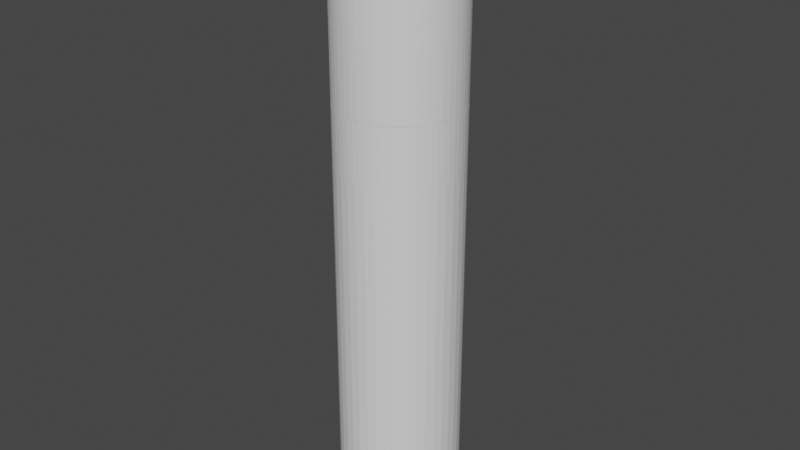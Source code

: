 # Source: cigar.blend  (saved by Blender 2.91.10; exported with 4.5.12 LTS)
import bpy
from mathutils import Matrix  # noqa: F401  (used for matrix-valued properties, if any)

bpy.ops.wm.read_factory_settings(use_empty=True)
scene = bpy.context.scene
scene.name = 'Scene'

# ---- collections
col_collection = bpy.data.collections.new('Collection'); scene.collection.children.link(col_collection)

# ---- world
world_world = bpy.data.worlds.new('World'); scene.world = world_world
world_world.use_nodes = True; world_world.node_tree.nodes.clear()
_N = world_world.node_tree.nodes; _L = world_world.node_tree.links
n0 = _N.new('ShaderNodeOutputWorld'); n0.name = 'World Output'; n0.location = (300, 300)
n1 = _N.new('ShaderNodeBackground'); n1.name = 'Background'; n1.location = (10, 300)
n1.inputs[0].default_value = (0.05088, 0.05088, 0.05088, 1.0)
_L.new(n1.outputs[0], n0.inputs[0])
n0.is_active_output = True
world_world.color = (0.05088, 0.05088, 0.05088)
world_world.use_sun_shadow = False
world_world.sun_shadow_jitter_overblur = 0.0

# ---- meshes
me_cigar_body = bpy.data.meshes.new('Cigar-Body')
me_cigar_body.from_pydata([(10.0, 1.477e-05, -46.46), (9.877, -1.564, -46.46), (-1.697e-05, 1.477e-05, -46.46), (8.91, 4.54, -46.46), (9.511, 3.09, -46.46), (9.877, 1.564, -46.46), (5.878, 8.09, -46.46), (7.071, 7.071, -46.46), (8.09, 5.878, -46.46), (1.564, 9.877, -46.46), (3.09, 9.511, -46.46), (4.54, 8.91, -46.46), (-3.09, 9.511, -46.46), (-1.564, 9.877, -46.46), (-1.697e-05, 10.0, -46.46), (-7.071, 7.071, -46.46), (-5.878, 8.09, -46.46), (-4.54, 8.91, -46.46), (-9.511, 3.09, -46.46), (-8.91, 4.54, -46.46), (-8.09, 5.878, -46.46), (-9.877, -1.564, -46.46), (-10.0, 1.477e-05, -46.46), (-9.877, 1.564, -46.46), (-8.09, -5.878, -46.46), (-8.91, -4.54, -46.46), (-9.511, -3.09, -46.46), (-4.54, -8.91, -46.46), (-5.878, -8.09, -46.46), (-7.071, -7.071, -46.46), (-1.697e-05, -10.0, -46.46), (-1.564, -9.877, -46.46), (-3.09, -9.511, -46.46), (4.54, -8.91, -46.46), (3.09, -9.511, -46.46), (1.564, -9.877, -46.46), (8.09, -5.878, -46.46), (7.071, -7.071, -46.46), (5.878, -8.09, -46.46), (9.511, -3.09, -46.46), (8.91, -4.54, -46.46), (10.0, 1.477e-05, 13.54), (9.877, 1.564, 13.54), (9.511, 3.09, 13.54), (8.91, 4.54, 13.54), (8.09, 5.878, 13.54), (7.071, 7.071, 13.54), (5.878, 8.09, 13.54), (4.54, 8.91, 13.54), (3.09, 9.511, 13.54), (1.564, 9.877, 13.54), (-1.697e-05, 10.0, 13.54), (-1.564, 9.877, 13.54), (-3.09, 9.511, 13.54), (-4.54, 8.91, 13.54), (-5.878, 8.09, 13.54), (-7.071, 7.071, 13.54), (-8.09, 5.878, 13.54), (-8.91, 4.54, 13.54), (-9.511, 3.09, 13.54), (-9.877, 1.564, 13.54), (-10.0, 1.477e-05, 13.54), (-9.877, -1.564, 13.54), (-9.511, -3.09, 13.54), (-8.91, -4.54, 13.54), (-8.09, -5.878, 13.54), (-7.071, -7.071, 13.54), (-5.878, -8.09, 13.54), (-4.54, -8.91, 13.54), (-3.09, -9.511, 13.54), (-1.564, -9.877, 13.54), (-1.697e-05, -10.0, 13.54), (1.564, -9.877, 13.54), (3.09, -9.511, 13.54), (4.54, -8.91, 13.54), (5.878, -8.09, 13.54), (7.071, -7.071, 13.54), (8.09, -5.878, 13.54), (8.91, -4.54, 13.54), (9.511, -3.09, 13.54), (9.877, -1.564, 13.54), (-1.697e-05, 1.477e-05, 13.54), (9.961, -0.8838, 43.54), (9.921, -1.253, 23.54), (10.0, 1.477e-05, 23.54), (9.681, -2.486, 43.54), (9.686, -2.487, 23.54), (9.844, -1.761, 43.54), (9.912, -1.252, 43.54), (9.65, -2.624, 43.54), (9.38, -3.466, 43.54), (9.298, -3.681, 23.54), (8.756, -4.814, 43.54), (8.763, -4.818, 23.54), (9.037, -4.282, 43.54), (9.291, -3.678, 43.54), (8.623, -5.064, 43.54), (8.142, -5.806, 43.54), (8.09, -5.878, 23.54), (8.087, -5.876, 43.54), (7.597, -6.503, 43.54), (7.29, -6.845, 23.54), (7.283, -6.839, 43.54), (6.992, -7.149, 43.54), (6.374, -7.705, 23.54), (6.373, -7.703, 43.54), (5.358, -8.443, 23.54), (6.333, -7.739, 43.54), (5.624, -8.268, 43.54), (4.255, -9.042, 43.54), (4.258, -9.048, 23.54), (4.872, -8.733, 43.54), (5.354, -8.436, 43.54), (4.081, -9.129, 43.54), (3.258, -9.454, 43.54), (3.09, -9.511, 23.54), (1.872, -9.814, 43.54), (1.874, -9.823, 23.54), (2.41, -9.705, 43.54), (3.088, -9.505, 43.54), (1.542, -9.88, 43.54), (0.6632, -9.978, 43.54), (0.6279, -9.98, 23.54), (0.6279, -9.979, 43.54), (-0.2212, -9.998, 43.54), (-0.6279, -9.98, 23.54), (-1.873, -9.819, 43.54), (-1.874, -9.823, 23.54), (-1.104, -9.939, 43.54), (-0.6273, -9.971, 43.54), (-1.978, -9.802, 43.54), (-2.837, -9.589, 43.54), (-3.09, -9.511, 23.54), (-4.255, -9.041, 43.54), (-4.258, -9.048, 23.54), (-3.673, -9.301, 43.54), (-3.088, -9.503, 43.54), (-4.481, -8.94, 43.54), (-5.253, -8.509, 43.54), (-5.358, -8.443, 23.54), (-5.356, -8.439, 43.54), (-5.985, -8.011, 43.54), (-6.374, -7.705, 23.54), (-6.368, -7.698, 43.54), (-6.669, -7.451, 43.54), (-7.29, -6.845, 23.54), (-7.289, -6.845, 43.54), (-8.09, -5.878, 23.54), (-7.302, -6.833, 43.54), (-7.877, -6.16, 43.54), (-8.758, -4.815, 43.54), (-8.763, -4.818, 23.54), (-8.391, -5.44, 43.54), (-8.083, -5.872, 43.54), (-8.839, -4.677, 43.54), (-9.218, -3.878, 43.54), (-9.298, -3.681, 23.54), (-9.677, -2.485, 43.54), (-9.686, -2.487, 23.54), (-9.524, -3.048, 43.54), (-9.291, -3.679, 43.54), (-9.756, -2.194, 43.54), (-9.912, -1.324, 43.54), (-9.921, -1.253, 23.54), (-9.918, -1.253, 43.54), (-9.99, -0.4423, 43.54), (-10.0, 1.477e-05, 23.54), (-9.99, 1.477e-05, 43.54), (-9.99, 0.4424, 43.54), (-9.921, 1.253, 23.54), (-9.918, 1.253, 43.54), (-9.686, 2.487, 23.54), (-9.912, 1.324, 43.54), (-9.756, 2.194, 43.54), (-9.291, 3.679, 43.54), (-9.298, 3.681, 23.54), (-9.524, 3.048, 43.54), (-9.677, 2.485, 43.54), (-9.218, 3.878, 43.54), (-8.839, 4.677, 43.54), (-8.763, 4.818, 23.54), (-8.083, 5.872, 43.54), (-8.09, 5.878, 23.54), (-8.391, 5.44, 43.54), (-8.758, 4.815, 43.54), (-7.877, 6.161, 43.54), (-7.302, 6.833, 43.54), (-7.29, 6.845, 23.54), (-7.289, 6.845, 43.54), (-6.669, 7.451, 43.54), (-6.374, 7.705, 23.54), (-5.356, 8.439, 43.54), (-5.358, 8.443, 23.54), (-5.985, 8.011, 43.54), (-6.368, 7.698, 43.54), (-5.253, 8.509, 43.54), (-4.481, 8.94, 43.54), (-4.258, 9.048, 23.54), (-3.088, 9.503, 43.54), (-3.09, 9.511, 23.54), (-3.673, 9.301, 43.54), (-4.255, 9.041, 43.54), (-2.837, 9.589, 43.54), (-1.978, 9.802, 43.54), (-1.874, 9.823, 23.54), (-1.873, 9.819, 43.54), (-1.104, 9.939, 43.54), (-0.6279, 9.98, 23.54), (-0.6273, 9.971, 43.54), (-0.2212, 9.998, 43.54), (0.6279, 9.98, 23.54), (0.6279, 9.979, 43.54), (1.874, 9.823, 23.54), (0.6632, 9.978, 43.54), (1.542, 9.88, 43.54), (3.088, 9.505, 43.54), (3.09, 9.511, 23.54), (2.41, 9.705, 43.54), (1.872, 9.814, 43.54), (3.258, 9.454, 43.54), (4.081, 9.129, 43.54), (4.258, 9.048, 23.54), (5.354, 8.436, 43.54), (5.358, 8.443, 23.54), (4.872, 8.733, 43.54), (4.255, 9.042, 43.54), (5.624, 8.268, 43.54), (6.333, 7.739, 43.54), (6.374, 7.705, 23.54), (6.373, 7.704, 43.54), (6.992, 7.149, 43.54), (7.29, 6.845, 23.54), (7.283, 6.839, 43.54), (7.597, 6.503, 43.54), (8.09, 5.878, 23.54), (8.087, 5.876, 43.54), (8.763, 4.818, 23.54), (8.142, 5.806, 43.54), (8.623, 5.064, 43.54), (9.291, 3.678, 43.54), (9.298, 3.681, 23.54), (9.037, 4.282, 43.54), (8.756, 4.814, 43.54), (9.38, 3.466, 43.54), (9.65, 2.624, 43.54), (9.686, 2.487, 23.54), (9.681, 2.486, 43.54), (9.844, 1.761, 43.54), (9.921, 1.253, 23.54), (9.912, 1.252, 43.54), (9.961, 0.8838, 43.54), (10.0, 1.477e-05, 43.54), (9.806, 1.754, 44.41), (9.613, 2.614, 44.41), (9.003, 4.266, 44.41), (8.59, 5.044, 44.41), (7.568, 6.478, 44.41), (6.966, 7.122, 44.41), (6.309, 7.709, 44.41), (4.853, 8.7, 44.41), (4.065, 9.095, 44.41), (2.4, 9.668, 44.41), (1.537, 9.843, 44.41), (-0.2204, 9.96, 44.41), (-1.1, 9.901, 44.41), (-1.971, 9.765, 44.41), (-3.659, 9.266, 44.41), (-4.464, 8.906, 44.41), (-5.962, 7.981, 44.41), (-6.644, 7.423, 44.41), (-7.274, 6.807, 44.41), (-8.359, 5.42, 44.41), (-8.805, 4.66, 44.41), (-9.488, 3.036, 44.41), (-9.719, 2.186, 44.41), (-9.952, 0.4407, 44.41), (-9.952, -0.4406, 44.41), (-9.874, -1.318, 44.41), (-9.488, -3.036, 44.41), (-9.182, -3.863, 44.41), (-8.359, -5.419, 44.41), (-7.847, -6.137, 44.41), (-6.644, -7.423, 44.41), (-5.962, -7.981, 44.41), (-5.233, -8.477, 44.41), (-3.659, -9.266, 44.41), (-2.826, -9.553, 44.41), (-1.1, -9.901, 44.41), (-0.2204, -9.959, 44.41), (0.6607, -9.94, 44.41), (2.4, -9.668, 44.41), (3.246, -9.418, 44.41), (4.853, -8.7, 44.41), (5.603, -8.237, 44.41), (6.966, -7.122, 44.41), (7.568, -6.478, 44.41), (8.111, -5.784, 44.41), (9.003, -4.265, 44.41), (9.344, -3.453, 44.41), (9.806, -1.754, 44.41), (9.923, -0.8804, 44.41), (0.7086, -1.585, 53.38), (0.3557, -0.7957, 53.5), (0.2839, -0.824, 53.5), (-1.697e-05, 1.477e-05, 53.54), (0.4246, -0.7611, 53.5), (0.8459, -1.516, 53.38), (1.261, -2.26, 53.19), (0.4902, -0.7206, 53.5), (0.9767, -1.436, 53.38), (1.456, -2.14, 53.19), (1.924, -2.828, 52.93), (0.552, -0.6745, 53.5), (1.1, -1.344, 53.38), (1.639, -2.003, 53.19), (2.166, -2.647, 52.93), (2.677, -3.271, 52.6), (0.6094, -0.623, 53.5), (1.214, -1.241, 53.38), (1.81, -1.85, 53.19), (2.392, -2.445, 52.93), (2.955, -3.021, 52.6), (3.496, -3.574, 52.2), (0.6621, -0.5668, 53.5), (1.319, -1.129, 53.38), (1.966, -1.683, 53.19), (2.598, -2.224, 52.93), (3.211, -2.748, 52.6), (3.798, -3.251, 52.2), (4.357, -3.73, 51.73), (0.7096, -0.506, 53.5), (1.414, -1.008, 53.38), (2.107, -1.503, 53.19), (2.785, -1.986, 52.93), (3.441, -2.454, 52.6), (4.071, -2.903, 52.2), (4.67, -3.33, 51.73), (5.233, -3.732, 51.2), (0.7515, -0.4413, 53.5), (1.497, -0.8793, 53.38), (2.232, -1.311, 53.19), (2.949, -1.732, 52.93), (3.644, -2.14, 52.6), (4.312, -2.532, 52.2), (4.946, -2.904, 51.73), (5.543, -3.255, 51.2), (6.097, -3.581, 50.61), (0.7876, -0.3732, 53.5), (1.569, -0.7435, 53.38), (2.339, -1.108, 53.19), (3.091, -1.464, 52.93), (3.819, -1.81, 52.6), (4.518, -2.141, 52.2), (5.183, -2.456, 51.73), (5.809, -2.752, 51.2), (6.39, -3.028, 50.61), (6.923, -3.28, 49.96), (0.8175, -0.3021, 53.5), (1.629, -0.6019, 53.38), (2.428, -0.8971, 53.19), (3.208, -1.186, 52.93), (3.964, -1.465, 52.6), (4.69, -1.733, 52.2), (5.38, -1.988, 51.73), (6.029, -2.228, 51.2), (6.633, -2.451, 50.61), (7.185, -2.655, 49.96), (7.684, -2.839, 49.27), (0.841, -0.2287, 53.5), (1.676, -0.4556, 53.38), (2.497, -0.6791, 53.19), (3.3, -0.8974, 52.93), (4.078, -1.109, 52.6), (4.825, -1.312, 52.2), (5.535, -1.505, 51.73), (6.203, -1.687, 51.2), (6.823, -1.855, 50.61), (7.392, -2.01, 49.96), (7.905, -2.149, 49.27), (8.357, -2.272, 48.54), (0.8579, -0.1534, 53.5), (1.709, -0.3057, 53.38), (2.548, -0.4557, 53.19), (3.367, -0.6022, 52.93), (4.16, -0.7441, 52.6), (4.922, -0.8803, 52.2), (5.646, -1.01, 51.73), (6.327, -1.132, 51.2), (6.961, -1.245, 50.61), (7.541, -1.349, 49.96), (8.064, -1.442, 49.27), (8.525, -1.525, 48.54), (8.921, -1.596, 47.76), (0.8681, -0.07701, 53.5), (1.73, -0.1535, 53.38), (2.578, -0.2287, 53.19), (3.407, -0.3023, 52.93), (4.21, -0.3735, 52.6), (4.98, -0.4419, 52.2), (5.713, -0.5069, 51.73), (6.403, -0.5681, 51.2), (7.043, -0.6249, 50.61), (7.63, -0.677, 49.96), (8.159, -0.724, 49.27), (8.626, -0.7654, 48.54), (9.028, -0.801, 47.76), (9.36, -0.8305, 46.96), (0.8715, 1.477e-05, 53.5), (1.736, 1.477e-05, 53.38), (2.588, 1.477e-05, 53.19), (3.42, 1.477e-05, 52.93), (4.226, 1.477e-05, 52.6), (5.0, 1.477e-05, 52.2), (5.736, 1.477e-05, 51.73), (6.428, 1.477e-05, 51.2), (7.071, 1.477e-05, 50.61), (7.66, 1.477e-05, 49.96), (8.192, 1.477e-05, 49.27), (8.66, 1.477e-05, 48.54), (9.063, 1.477e-05, 47.76), (9.397, 1.477e-05, 46.96), (9.659, 1.477e-05, 46.12), (9.962, 1.477e-05, 44.41), (9.81, -0.8704, 45.27), (9.848, 1.477e-05, 45.27), (9.621, -0.8537, 46.12), (9.694, -1.734, 45.27), (9.508, -1.701, 46.12), (9.25, -1.654, 46.96), (9.613, -2.614, 44.41), (9.503, -2.584, 45.27), (9.321, -2.534, 46.12), (9.068, -2.466, 46.96), (8.746, -2.378, 47.76), (9.237, -3.414, 45.27), (9.06, -3.348, 46.12), (8.814, -3.257, 46.96), (8.501, -3.142, 47.76), (8.123, -3.002, 48.54), (8.9, -4.217, 45.27), (8.729, -4.136, 46.12), (8.492, -4.024, 46.96), (8.19, -3.881, 47.76), (7.826, -3.708, 48.54), (7.403, -3.507, 49.27), (8.59, -5.044, 44.41), (8.492, -4.987, 45.27), (8.329, -4.891, 46.12), (8.103, -4.758, 46.96), (7.815, -4.589, 47.76), (7.468, -4.385, 48.54), (7.064, -4.148, 49.27), (6.606, -3.879, 49.96), (8.018, -5.718, 45.27), (7.864, -5.608, 46.12), (7.651, -5.456, 46.96), (7.379, -5.262, 47.76), (7.051, -5.028, 48.54), (6.669, -4.756, 49.27), (6.237, -4.448, 49.96), (5.757, -4.105, 50.61), (7.481, -6.404, 45.27), (7.338, -6.281, 46.12), (7.139, -6.111, 46.96), (6.885, -5.894, 47.76), (6.579, -5.632, 48.54), (6.223, -5.327, 49.27), (5.82, -4.981, 49.96), (5.372, -4.598, 50.61), (4.883, -4.18, 51.2), (6.886, -7.04, 45.27), (6.754, -6.905, 46.12), (6.571, -6.718, 46.96), (6.337, -6.479, 47.76), (6.056, -6.191, 48.54), (5.728, -5.856, 49.27), (5.356, -5.476, 49.96), (4.944, -5.055, 50.61), (4.495, -4.595, 51.2), (4.011, -4.1, 51.73), (6.309, -7.709, 44.41), (6.237, -7.621, 45.27), (6.117, -7.475, 46.12), (5.951, -7.272, 46.96), (5.74, -7.014, 47.76), (5.485, -6.702, 48.54), (5.188, -6.339, 49.27), (4.852, -5.928, 49.96), (4.478, -5.472, 50.61), (4.071, -4.974, 51.2), (3.633, -4.439, 51.73), (3.167, -3.869, 52.2), (5.539, -8.143, 45.27), (5.433, -7.987, 46.12), (5.285, -7.77, 46.96), (5.098, -7.494, 47.76), (4.871, -7.161, 48.54), (4.607, -6.773, 49.27), (4.309, -6.334, 49.96), (3.977, -5.847, 50.61), (3.615, -5.315, 51.2), (3.226, -4.742, 51.73), (2.812, -4.134, 52.2), (2.377, -3.494, 52.6), (4.798, -8.6, 45.27), (4.706, -8.435, 46.12), (4.578, -8.206, 46.96), (4.415, -7.915, 47.76), (4.219, -7.563, 48.54), (3.991, -7.154, 49.27), (3.732, -6.69, 49.96), (3.445, -6.175, 50.61), (3.131, -5.613, 51.2), (2.794, -5.009, 51.73), (2.436, -4.367, 52.2), (2.059, -3.691, 52.6), (1.666, -2.987, 52.93), (4.065, -9.095, 44.41), (4.019, -8.991, 45.27), (3.942, -8.818, 46.12), (3.835, -8.579, 46.96), (3.698, -8.274, 47.76), (3.534, -7.906, 48.54), (3.343, -7.478, 49.27), (3.126, -6.994, 49.96), (2.886, -6.455, 50.61), (2.623, -5.868, 51.2), (2.341, -5.236, 51.73), (2.04, -4.565, 52.2), (1.725, -3.858, 52.6), (1.396, -3.122, 52.93), (1.056, -2.363, 53.19), (3.208, -9.311, 45.27), (3.147, -9.132, 46.12), (3.062, -8.884, 46.96), (2.953, -8.569, 47.76), (2.821, -8.188, 48.54), (2.669, -7.745, 49.27), (2.496, -7.242, 49.96), (2.304, -6.685, 50.61), (2.094, -6.077, 51.2), (1.869, -5.423, 51.73), (1.629, -4.727, 52.2), (1.377, -3.996, 52.6), (1.114, -3.234, 52.93), (0.8432, -2.447, 53.19), (0.5657, -1.642, 53.38), (2.373, -9.558, 45.27), (2.328, -9.375, 46.12), (2.264, -9.12, 46.96), (2.184, -8.796, 47.76), (2.087, -8.405, 48.54), (1.974, -7.95, 49.27), (1.846, -7.435, 49.96), (1.704, -6.863, 50.61), (1.549, -6.238, 51.2), (1.382, -5.567, 51.73), (1.205, -4.853, 52.2), (1.018, -4.102, 52.6), (0.8241, -3.319, 52.93), (0.6237, -2.512, 53.19), (0.4184, -1.685, 53.38), (0.21, -0.8459, 53.5), (1.537, -9.843, 44.41), (1.519, -9.73, 45.27), (1.49, -9.544, 46.12), (1.449, -9.284, 46.96), (1.398, -8.955, 47.76), (1.336, -8.557, 48.54), (1.264, -8.093, 49.27), (1.182, -7.569, 49.96), (1.091, -6.986, 50.61), (0.9915, -6.351, 51.2), (0.8847, -5.667, 51.73), (0.7712, -4.94, 52.2), (0.6519, -4.176, 52.6), (0.5275, -3.379, 52.93), (0.3992, -2.557, 53.19), (0.2678, -1.716, 53.38), (0.1344, -0.8611, 53.5), (0.6531, -9.826, 45.27), (0.6406, -9.638, 46.12), (0.6232, -9.376, 46.96), (0.6011, -9.043, 47.76), (0.5744, -8.641, 48.54), (0.5433, -8.173, 49.27), (0.508, -7.644, 49.96), (0.469, -7.055, 50.61), (0.4263, -6.414, 51.2), (0.3804, -5.723, 51.73), (0.3316, -4.989, 52.2), (0.2803, -4.217, 52.6), (0.2268, -3.413, 52.93), (0.1716, -2.582, 53.19), (0.1152, -1.733, 53.38), (0.05779, -0.8696, 53.5), (-0.2179, -9.846, 45.27), (-0.2137, -9.657, 46.12), (-0.2079, -9.395, 46.96), (-0.2005, -9.061, 47.76), (-0.1916, -8.658, 48.54), (-0.1812, -8.189, 49.27), (-0.1695, -7.659, 49.96), (-0.1564, -7.069, 50.61), (-0.1422, -6.426, 51.2), (-0.1269, -5.734, 51.73), (-0.1106, -4.999, 52.2), (-0.09351, -4.225, 52.6), (-0.07568, -3.419, 52.93), (-0.05728, -2.588, 53.19), (-0.03843, -1.736, 53.38), (-0.0193, -0.8713, 53.5), (-1.087, -9.788, 45.27), (-1.066, -9.6, 46.12), (-1.037, -9.339, 46.96), (-1.001, -9.008, 47.76), (-0.9561, -8.607, 48.54), (-0.9043, -8.141, 49.27), (-0.8457, -7.614, 49.96), (-0.7806, -7.028, 50.61), (-0.7096, -6.389, 51.2), (-0.6332, -5.701, 51.73), (-0.552, -4.969, 52.2), (-0.4666, -4.2, 52.6), (-0.3776, -3.399, 52.93), (-0.2857, -2.572, 53.19), (-0.1917, -1.726, 53.38), (-0.09623, -0.8662, 53.5), (-1.971, -9.765, 44.41), (-1.948, -9.653, 45.27), (-1.911, -9.468, 46.12), (-1.859, -9.211, 46.96), (-1.793, -8.884, 47.76), (-1.713, -8.489, 48.54), (-1.62, -8.03, 49.27), (-1.515, -7.509, 49.96), (-1.399, -6.931, 50.61), (-1.271, -6.301, 51.2), (-1.135, -5.622, 51.73), (-0.989, -4.901, 52.2), (-0.836, -4.143, 52.6), (-0.6765, -3.353, 52.93), (-0.512, -2.537, 53.19), (-0.3435, -1.702, 53.38), (-0.1724, -0.8543, 53.5), (-2.794, -9.444, 45.27), (-2.74, -9.262, 46.12), (-2.666, -9.011, 46.96), (-2.571, -8.691, 47.76), (-2.457, -8.305, 48.54), (-2.324, -7.855, 49.27), (-2.173, -7.346, 49.96), (-2.006, -6.781, 50.61), (-1.823, -6.164, 51.2), (-1.627, -5.5, 51.73), (-1.418, -4.795, 52.2), (-1.199, -4.053, 52.6), (-0.9702, -3.28, 52.93), (-0.7342, -2.482, 53.19), (-0.4926, -1.665, 53.38), (-0.2472, -0.8357, 53.5), (-3.617, -9.16, 45.27), (-3.548, -8.984, 46.12), (-3.452, -8.74, 46.96), (-3.329, -8.43, 47.76), (-3.181, -8.055, 48.54), (-3.009, -7.619, 49.27), (-2.814, -7.125, 49.96), (-2.597, -6.577, 50.61), (-2.361, -5.979, 51.2), (-2.107, -5.335, 51.73), (-1.837, -4.65, 52.2), (-1.552, -3.931, 52.6), (-1.256, -3.181, 52.93), (-0.9507, -2.407, 53.19), (-0.6378, -1.615, 53.38), (-0.3201, -0.8106, 53.5), (-4.464, -8.906, 44.41), (-4.413, -8.804, 45.27), (-4.328, -8.635, 46.12), (-4.21, -8.401, 46.96), (-4.061, -8.102, 47.76), (-3.88, -7.742, 48.54), (-3.67, -7.323, 49.27), (-3.432, -6.848, 49.96), (-3.168, -6.322, 50.61), (-2.88, -5.747, 51.2), (-2.57, -5.128, 51.73), (-2.24, -4.47, 52.2), (-1.894, -3.778, 52.6), (-1.532, -3.058, 52.93), (-1.16, -2.314, 53.19), (-0.7781, -1.552, 53.38), (-0.3905, -0.7792, 53.5), (-5.173, -8.38, 45.27), (-5.074, -8.219, 46.12), (-4.936, -7.996, 46.96), (-4.761, -7.712, 47.76), (-4.549, -7.369, 48.54), (-4.303, -6.97, 49.27), (-4.024, -6.518, 49.96), (-3.715, -6.017, 50.61), (-3.377, -5.469, 51.2), (-3.013, -4.881, 51.73), (-2.627, -4.255, 52.2), (-2.22, -3.596, 52.6), (-1.797, -2.91, 52.93), (-1.36, -2.202, 53.19), (-0.9122, -1.478, 53.38), (-0.4579, -0.7416, 53.5), (-5.894, -7.89, 45.27), (-5.781, -7.738, 46.12), (-5.624, -7.528, 46.96), (-5.424, -7.261, 47.76), (-5.183, -6.938, 48.54), (-4.902, -6.563, 49.27), (-4.585, -6.137, 49.96), (-4.232, -5.665, 50.61), (-3.847, -5.15, 51.2), (-3.433, -4.595, 51.73), (-2.992, -4.006, 52.2), (-2.529, -3.386, 52.6), (-2.047, -2.74, 52.93), (-1.549, -2.074, 53.19), (-1.039, -1.391, 53.38), (-0.5216, -0.6982, 53.5), (-6.568, -7.338, 45.27), (-6.442, -7.197, 46.12), (-6.267, -7.002, 46.96), (-6.045, -6.753, 47.76), (-5.776, -6.453, 48.54), (-5.463, -6.104, 49.27), (-5.109, -5.708, 49.96), (-4.716, -5.269, 50.61), (-4.287, -4.789, 51.2), (-3.825, -4.274, 51.73), (-3.335, -3.726, 52.2), (-2.819, -3.149, 52.6), (-2.281, -2.548, 52.93), (-1.726, -1.928, 53.19), (-1.158, -1.294, 53.38), (-0.5813, -0.6494, 53.5), (-7.274, -6.807, 44.41), (-7.191, -6.729, 45.27), (-7.053, -6.6, 46.12), (-6.861, -6.42, 46.96), (-6.618, -6.192, 47.76), (-6.324, -5.917, 48.54), (-5.981, -5.597, 49.27), (-5.594, -5.234, 49.96), (-5.163, -4.831, 50.61), (-4.694, -4.392, 51.2), (-4.188, -3.919, 51.73), (-3.651, -3.416, 52.2), (-3.086, -2.888, 52.6), (-2.497, -2.337, 52.93), (-1.89, -1.768, 53.19), (-1.268, -1.186, 53.38), (-0.6364, -0.5955, 53.5), (-7.757, -6.067, 45.27), (-7.609, -5.951, 46.12), (-7.402, -5.789, 46.96), (-7.139, -5.583, 47.76), (-6.822, -5.335, 48.54), (-6.453, -5.046, 49.27), (-6.034, -4.719, 49.96), (-5.57, -4.356, 50.61), (-5.063, -3.96, 51.2), (-4.518, -3.533, 51.73), (-3.939, -3.08, 52.2), (-3.329, -2.604, 52.6), (-2.694, -2.107, 52.93), (-2.039, -1.594, 53.19), (-1.368, -1.07, 53.38), (-0.6866, -0.5369, 53.5), (-8.263, -5.358, 45.27), (-8.105, -5.255, 46.12), (-7.885, -5.112, 46.96), (-7.605, -4.93, 47.76), (-7.267, -4.711, 48.54), (-6.873, -4.456, 49.27), (-6.428, -4.167, 49.96), (-5.933, -3.847, 50.61), (-5.393, -3.497, 51.2), (-4.813, -3.12, 51.73), (-4.195, -2.72, 52.2), (-3.546, -2.299, 52.6), (-2.87, -1.861, 52.93), (-2.172, -1.408, 53.19), (-1.457, -0.9447, 53.38), (-0.7313, -0.4741, 53.5), (-8.805, -4.66, 44.41), (-8.704, -4.606, 45.27), (-8.538, -4.518, 46.12), (-8.306, -4.395, 46.96), (-8.011, -4.239, 47.76), (-7.655, -4.051, 48.54), (-7.24, -3.831, 49.27), (-6.771, -3.583, 49.96), (-6.25, -3.307, 50.61), (-5.681, -3.007, 51.2), (-5.07, -2.683, 51.73), (-4.419, -2.339, 52.2), (-3.735, -1.977, 52.6), (-3.023, -1.6, 52.93), (-2.288, -1.211, 53.19), (-1.535, -0.8122, 53.38), (-0.7704, -0.4076, 53.5), (-9.077, -3.819, 45.27), (-8.903, -3.746, 46.12), (-8.662, -3.644, 46.96), (-8.354, -3.515, 47.76), (-7.983, -3.358, 48.54), (-7.551, -3.177, 49.27), (-7.061, -2.971, 49.96), (-6.518, -2.742, 50.61), (-5.925, -2.493, 51.2), (-5.287, -2.224, 51.73), (-4.609, -1.939, 52.2), (-3.895, -1.639, 52.6), (-3.153, -1.326, 52.93), (-2.386, -1.004, 53.19), (-1.601, -0.6734, 53.38), (-0.8034, -0.338, 53.5), (-9.379, -3.002, 45.27), (-9.2, -2.944, 46.12), (-8.95, -2.864, 46.96), (-8.632, -2.762, 47.76), (-8.248, -2.64, 48.54), (-7.802, -2.497, 49.27), (-7.296, -2.335, 49.96), (-6.735, -2.155, 50.61), (-6.122, -1.959, 51.2), (-5.463, -1.748, 51.73), (-4.762, -1.524, 52.2), (-4.025, -1.288, 52.6), (-3.257, -1.042, 52.93), (-2.465, -0.7889, 53.19), (-1.654, -0.5293, 53.38), (-0.8301, -0.2656, 53.5), (-9.719, -2.186, 44.41), (-9.608, -2.161, 45.27), (-9.424, -2.12, 46.12), (-9.168, -2.062, 46.96), (-8.842, -1.989, 47.76), (-8.449, -1.9, 48.54), (-7.992, -1.798, 49.27), (-7.474, -1.681, 49.96), (-6.899, -1.552, 50.61), (-6.271, -1.411, 51.2), (-5.596, -1.259, 51.73), (-4.878, -1.097, 52.2), (-4.123, -0.9274, 52.6), (-3.337, -0.7505, 52.93), (-2.525, -0.5679, 53.19), (-1.694, -0.381, 53.38), (-0.8503, -0.1912, 53.5), (-9.761, -1.303, 45.27), (-9.574, -1.278, 46.12), (-9.314, -1.244, 46.96), (-8.983, -1.2, 47.76), (-8.584, -1.146, 48.54), (-8.119, -1.084, 49.27), (-7.593, -1.014, 49.96), (-7.009, -0.9359, 50.61), (-6.371, -0.8507, 51.2), (-5.685, -0.7591, 51.73), (-4.956, -0.6618, 52.2), (-4.189, -0.5593, 52.6), (-3.39, -0.4527, 52.93), (-2.565, -0.3425, 53.19), (-1.721, -0.2298, 53.38), (-0.8639, -0.1153, 53.5), (-9.838, -0.4356, 45.27), (-9.65, -0.4272, 46.12), (-9.388, -0.4156, 46.96), (-9.054, -0.4009, 47.76), (-8.652, -0.3831, 48.54), (-8.184, -0.3623, 49.27), (-7.653, -0.3388, 49.96), (-7.064, -0.3128, 50.61), (-6.422, -0.2843, 51.2), (-5.73, -0.2537, 51.73), (-4.995, -0.2212, 52.2), (-4.222, -0.1869, 52.6), (-3.417, -0.1513, 52.93), (-2.586, -0.1145, 53.19), (-1.735, -0.0768, 53.38), (-0.8707, -0.03854, 53.5), (-9.838, 0.4356, 45.27), (-9.65, 0.4273, 46.12), (-9.388, 0.4157, 46.96), (-9.054, 0.4009, 47.76), (-8.652, 0.3831, 48.54), (-8.184, 0.3623, 49.27), (-7.653, 0.3389, 49.96), (-7.064, 0.3128, 50.61), (-6.422, 0.2843, 51.2), (-5.73, 0.2537, 51.73), (-4.995, 0.2212, 52.2), (-4.222, 0.187, 52.6), (-3.417, 0.1513, 52.93), (-2.586, 0.1145, 53.19), (-1.735, 0.07683, 53.38), (-0.8707, 0.03856, 53.5), (-9.874, 1.319, 44.41), (-9.761, 1.303, 45.27), (-9.574, 1.278, 46.12), (-9.314, 1.244, 46.96), (-8.983, 1.2, 47.76), (-8.584, 1.146, 48.54), (-8.119, 1.084, 49.27), (-7.593, 1.014, 49.96), (-7.009, 0.9359, 50.61), (-6.371, 0.8508, 51.2), (-5.685, 0.7592, 51.73), (-4.956, 0.6618, 52.2), (-4.189, 0.5594, 52.6), (-3.39, 0.4527, 52.93), (-2.565, 0.3426, 53.19), (-1.721, 0.2298, 53.38), (-0.8639, 0.1154, 53.5), (-9.608, 2.161, 45.27), (-9.424, 2.12, 46.12), (-9.168, 2.062, 46.96), (-8.842, 1.989, 47.76), (-8.449, 1.9, 48.54), (-7.992, 1.798, 49.27), (-7.474, 1.681, 49.96), (-6.899, 1.552, 50.61), (-6.271, 1.411, 51.2), (-5.596, 1.259, 51.73), (-4.878, 1.097, 52.2), (-4.123, 0.9274, 52.6), (-3.337, 0.7505, 52.93), (-2.525, 0.568, 53.19), (-1.694, 0.3811, 53.38), (-0.8503, 0.1913, 53.5), (-9.379, 3.002, 45.27), (-9.2, 2.944, 46.12), (-8.95, 2.864, 46.96), (-8.632, 2.762, 47.76), (-8.248, 2.64, 48.54), (-7.802, 2.497, 49.27), (-7.296, 2.335, 49.96), (-6.735, 2.155, 50.61), (-6.122, 1.959, 51.2), (-5.463, 1.748, 51.73), (-4.762, 1.524, 52.2), (-4.025, 1.288, 52.6), (-3.257, 1.043, 52.93), (-2.465, 0.7889, 53.19), (-1.654, 0.5293, 53.38), (-0.8301, 0.2657, 53.5), (-9.182, 3.863, 44.41), (-9.077, 3.819, 45.27), (-8.903, 3.746, 46.12), (-8.662, 3.644, 46.96), (-8.354, 3.515, 47.76), (-7.983, 3.358, 48.54), (-7.551, 3.177, 49.27), (-7.061, 2.971, 49.96), (-6.518, 2.742, 50.61), (-5.925, 2.493, 51.2), (-5.287, 2.224, 51.73), (-4.609, 1.939, 52.2), (-3.895, 1.639, 52.6), (-3.153, 1.326, 52.93), (-2.386, 1.004, 53.19), (-1.601, 0.6734, 53.38), (-0.8034, 0.338, 53.5), (-8.704, 4.606, 45.27), (-8.538, 4.518, 46.12), (-8.306, 4.395, 46.96), (-8.011, 4.239, 47.76), (-7.655, 4.051, 48.54), (-7.24, 3.831, 49.27), (-6.771, 3.583, 49.96), (-6.25, 3.307, 50.61), (-5.681, 3.007, 51.2), (-5.07, 2.683, 51.73), (-4.419, 2.339, 52.2), (-3.735, 1.977, 52.6), (-3.023, 1.6, 52.93), (-2.288, 1.211, 53.19), (-1.535, 0.8122, 53.38), (-0.7704, 0.4077, 53.5), (-8.263, 5.358, 45.27), (-8.105, 5.255, 46.12), (-7.885, 5.112, 46.96), (-7.605, 4.931, 47.76), (-7.267, 4.711, 48.54), (-6.873, 4.456, 49.27), (-6.428, 4.167, 49.96), (-5.933, 3.847, 50.61), (-5.393, 3.497, 51.2), (-4.813, 3.12, 51.73), (-4.195, 2.72, 52.2), (-3.546, 2.299, 52.6), (-2.87, 1.861, 52.93), (-2.172, 1.408, 53.19), (-1.457, 0.9447, 53.38), (-0.7313, 0.4742, 53.5), (-7.847, 6.137, 44.41), (-7.757, 6.067, 45.27), (-7.609, 5.951, 46.12), (-7.402, 5.789, 46.96), (-7.139, 5.583, 47.76), (-6.822, 5.335, 48.54), (-6.453, 5.046, 49.27), (-6.034, 4.719, 49.96), (-5.57, 4.356, 50.61), (-5.063, 3.96, 51.2), (-4.518, 3.534, 51.73), (-3.939, 3.08, 52.2), (-3.329, 2.604, 52.6), (-2.694, 2.107, 52.93), (-2.039, 1.594, 53.19), (-1.368, 1.07, 53.38), (-0.6866, 0.5369, 53.5), (-7.191, 6.729, 45.27), (-7.053, 6.6, 46.12), (-6.861, 6.421, 46.96), (-6.618, 6.192, 47.76), (-6.324, 5.917, 48.54), (-5.981, 5.597, 49.27), (-5.594, 5.234, 49.96), (-5.163, 4.831, 50.61), (-4.694, 4.392, 51.2), (-4.188, 3.919, 51.73), (-3.651, 3.416, 52.2), (-3.086, 2.888, 52.6), (-2.497, 2.337, 52.93), (-1.89, 1.768, 53.19), (-1.268, 1.186, 53.38), (-0.6364, 0.5955, 53.5), (-6.568, 7.338, 45.27), (-6.442, 7.197, 46.12), (-6.267, 7.002, 46.96), (-6.045, 6.753, 47.76), (-5.776, 6.453, 48.54), (-5.463, 6.104, 49.27), (-5.109, 5.708, 49.96), (-4.716, 5.269, 50.61), (-4.287, 4.79, 51.2), (-3.825, 4.274, 51.73), (-3.335, 3.726, 52.2), (-2.819, 3.149, 52.6), (-2.281, 2.548, 52.93), (-1.726, 1.929, 53.19), (-1.158, 1.294, 53.38), (-0.5813, 0.6494, 53.5), (-5.894, 7.89, 45.27), (-5.781, 7.738, 46.12), (-5.624, 7.528, 46.96), (-5.424, 7.261, 47.76), (-5.183, 6.938, 48.54), (-4.902, 6.563, 49.27), (-4.585, 6.137, 49.96), (-4.232, 5.665, 50.61), (-3.847, 5.15, 51.2), (-3.433, 4.595, 51.73), (-2.992, 4.006, 52.2), (-2.529, 3.386, 52.6), (-2.047, 2.74, 52.93), (-1.549, 2.074, 53.19), (-1.039, 1.391, 53.38), (-0.5216, 0.6983, 53.5), (-5.233, 8.477, 44.41), (-5.173, 8.38, 45.27), (-5.074, 8.219, 46.12), (-4.936, 7.996, 46.96), (-4.761, 7.712, 47.76), (-4.549, 7.369, 48.54), (-4.303, 6.97, 49.27), (-4.024, 6.518, 49.96), (-3.715, 6.017, 50.61), (-3.377, 5.469, 51.2), (-3.013, 4.881, 51.73), (-2.627, 4.255, 52.2), (-2.22, 3.596, 52.6), (-1.797, 2.91, 52.93), (-1.36, 2.202, 53.19), (-0.9122, 1.478, 53.38), (-0.4579, 0.7416, 53.5), (-4.413, 8.804, 45.27), (-4.328, 8.635, 46.12), (-4.21, 8.401, 46.96), (-4.061, 8.102, 47.76), (-3.88, 7.742, 48.54), (-3.67, 7.323, 49.27), (-3.432, 6.848, 49.96), (-3.168, 6.322, 50.61), (-2.88, 5.747, 51.2), (-2.57, 5.128, 51.73), (-2.24, 4.47, 52.2), (-1.894, 3.778, 52.6), (-1.532, 3.058, 52.93), (-1.16, 2.314, 53.19), (-0.7781, 1.552, 53.38), (-0.3905, 0.7792, 53.5), (-3.617, 9.16, 45.27), (-3.548, 8.984, 46.12), (-3.452, 8.74, 46.96), (-3.329, 8.43, 47.76), (-3.181, 8.055, 48.54), (-3.009, 7.619, 49.27), (-2.814, 7.125, 49.96), (-2.597, 6.577, 50.61), (-2.361, 5.979, 51.2), (-2.107, 5.335, 51.73), (-1.837, 4.651, 52.2), (-1.552, 3.931, 52.6), (-1.256, 3.181, 52.93), (-0.9507, 2.407, 53.19), (-0.6378, 1.615, 53.38), (-0.3201, 0.8107, 53.5), (-2.826, 9.553, 44.41), (-2.794, 9.444, 45.27), (-2.74, 9.263, 46.12), (-2.666, 9.011, 46.96), (-2.571, 8.691, 47.76), (-2.457, 8.305, 48.54), (-2.324, 7.855, 49.27), (-2.173, 7.346, 49.96), (-2.006, 6.781, 50.61), (-1.823, 6.164, 51.2), (-1.627, 5.5, 51.73), (-1.418, 4.795, 52.2), (-1.199, 4.053, 52.6), (-0.9702, 3.28, 52.93), (-0.7342, 2.482, 53.19), (-0.4926, 1.665, 53.38), (-0.2472, 0.8358, 53.5), (-1.948, 9.654, 45.27), (-1.911, 9.468, 46.12), (-1.859, 9.211, 46.96), (-1.793, 8.884, 47.76), (-1.713, 8.489, 48.54), (-1.62, 8.03, 49.27), (-1.515, 7.509, 49.96), (-1.399, 6.931, 50.61), (-1.271, 6.301, 51.2), (-1.135, 5.622, 51.73), (-0.989, 4.901, 52.2), (-0.836, 4.143, 52.6), (-0.6765, 3.353, 52.93), (-0.512, 2.537, 53.19), (-0.3435, 1.702, 53.38), (-0.1724, 0.8544, 53.5), (-1.087, 9.788, 45.27), (-1.066, 9.6, 46.12), (-1.037, 9.34, 46.96), (-1.001, 9.008, 47.76), (-0.9561, 8.607, 48.54), (-0.9043, 8.141, 49.27), (-0.8457, 7.614, 49.96), (-0.7806, 7.028, 50.61), (-0.7096, 6.389, 51.2), (-0.6332, 5.701, 51.73), (-0.552, 4.969, 52.2), (-0.4666, 4.2, 52.6), (-0.3776, 3.399, 52.93), (-0.2857, 2.572, 53.19), (-0.1917, 1.726, 53.38), (-0.09623, 0.8662, 53.5), (-0.2179, 9.846, 45.27), (-0.2137, 9.657, 46.12), (-0.2079, 9.395, 46.96), (-0.2005, 9.061, 47.76), (-0.1916, 8.658, 48.54), (-0.1812, 8.19, 49.27), (-0.1695, 7.659, 49.96), (-0.1564, 7.069, 50.61), (-0.1422, 6.426, 51.2), (-0.1269, 5.734, 51.73), (-0.1106, 4.999, 52.2), (-0.09351, 4.225, 52.6), (-0.07568, 3.419, 52.93), (-0.05728, 2.588, 53.19), (-0.03843, 1.736, 53.38), (-0.0193, 0.8714, 53.5), (0.6607, 9.94, 44.41), (0.6531, 9.826, 45.27), (0.6406, 9.638, 46.12), (0.6232, 9.376, 46.96), (0.6011, 9.043, 47.76), (0.5744, 8.641, 48.54), (0.5433, 8.173, 49.27), (0.508, 7.644, 49.96), (0.469, 7.056, 50.61), (0.4263, 6.414, 51.2), (0.3804, 5.723, 51.73), (0.3316, 4.989, 52.2), (0.2803, 4.217, 52.6), (0.2268, 3.413, 52.93), (0.1716, 2.583, 53.19), (0.1152, 1.733, 53.38), (0.05779, 0.8696, 53.5), (1.519, 9.73, 45.27), (1.49, 9.544, 46.12), (1.449, 9.284, 46.96), (1.398, 8.955, 47.76), (1.336, 8.557, 48.54), (1.264, 8.093, 49.27), (1.182, 7.569, 49.96), (1.091, 6.986, 50.61), (0.9915, 6.351, 51.2), (0.8847, 5.667, 51.73), (0.7712, 4.94, 52.2), (0.6519, 4.176, 52.6), (0.5275, 3.379, 52.93), (0.3992, 2.557, 53.19), (0.2678, 1.716, 53.38), (0.1344, 0.8611, 53.5), (2.373, 9.558, 45.27), (2.328, 9.375, 46.12), (2.264, 9.12, 46.96), (2.184, 8.796, 47.76), (2.087, 8.405, 48.54), (1.974, 7.95, 49.27), (1.846, 7.435, 49.96), (1.704, 6.863, 50.61), (1.549, 6.238, 51.2), (1.382, 5.567, 51.73), (1.205, 4.853, 52.2), (1.018, 4.102, 52.6), (0.8241, 3.319, 52.93), (0.6237, 2.512, 53.19), (0.4184, 1.685, 53.38), (0.21, 0.8459, 53.5), (3.246, 9.418, 44.41), (3.208, 9.311, 45.27), (3.147, 9.132, 46.12), (3.062, 8.884, 46.96), (2.953, 8.569, 47.76), (2.821, 8.188, 48.54), (2.669, 7.745, 49.27), (2.496, 7.242, 49.96), (2.304, 6.685, 50.61), (2.094, 6.077, 51.2), (1.869, 5.423, 51.73), (1.629, 4.727, 52.2), (1.377, 3.996, 52.6), (1.114, 3.234, 52.93), (0.8432, 2.447, 53.19), (0.5657, 1.642, 53.38), (0.2839, 0.824, 53.5), (4.019, 8.991, 45.27), (3.942, 8.818, 46.12), (3.835, 8.579, 46.96), (3.698, 8.274, 47.76), (3.534, 7.906, 48.54), (3.343, 7.478, 49.27), (3.126, 6.994, 49.96), (2.886, 6.456, 50.61), (2.623, 5.868, 51.2), (2.341, 5.236, 51.73), (2.04, 4.565, 52.2), (1.725, 3.858, 52.6), (1.396, 3.122, 52.93), (1.056, 2.363, 53.19), (0.7086, 1.585, 53.38), (0.3557, 0.7957, 53.5), (4.798, 8.6, 45.27), (4.706, 8.436, 46.12), (4.578, 8.206, 46.96), (4.415, 7.915, 47.76), (4.219, 7.563, 48.54), (3.991, 7.154, 49.27), (3.732, 6.69, 49.96), (3.445, 6.175, 50.61), (3.131, 5.614, 51.2), (2.794, 5.009, 51.73), (2.436, 4.367, 52.2), (2.059, 3.691, 52.6), (1.666, 2.987, 52.93), (1.261, 2.26, 53.19), (0.8459, 1.516, 53.38), (0.4246, 0.7612, 53.5), (5.603, 8.237, 44.41), (5.539, 8.143, 45.27), (5.433, 7.987, 46.12), (5.285, 7.77, 46.96), (5.098, 7.494, 47.76), (4.871, 7.161, 48.54), (4.607, 6.773, 49.27), (4.309, 6.334, 49.96), (3.977, 5.847, 50.61), (3.615, 5.315, 51.2), (3.226, 4.743, 51.73), (2.812, 4.134, 52.2), (2.377, 3.494, 52.6), (1.924, 2.828, 52.93), (1.456, 2.14, 53.19), (0.9767, 1.436, 53.38), (0.4902, 0.7206, 53.5), (6.237, 7.621, 45.27), (6.117, 7.475, 46.12), (5.951, 7.272, 46.96), (5.74, 7.014, 47.76), (5.485, 6.702, 48.54), (5.188, 6.339, 49.27), (4.852, 5.928, 49.96), (4.478, 5.472, 50.61), (4.071, 4.974, 51.2), (3.633, 4.439, 51.73), (3.167, 3.869, 52.2), (2.677, 3.271, 52.6), (2.166, 2.647, 52.93), (1.639, 2.003, 53.19), (1.1, 1.344, 53.38), (0.552, 0.6745, 53.5), (6.886, 7.04, 45.27), (6.754, 6.905, 46.12), (6.571, 6.718, 46.96), (6.337, 6.479, 47.76), (6.056, 6.191, 48.54), (5.728, 5.856, 49.27), (5.356, 5.476, 49.96), (4.944, 5.055, 50.61), (4.495, 4.595, 51.2), (4.011, 4.1, 51.73), (3.496, 3.574, 52.2), (2.955, 3.021, 52.6), (2.392, 2.445, 52.93), (1.81, 1.85, 53.19), (1.214, 1.241, 53.38), (0.6094, 0.6231, 53.5), (7.481, 6.404, 45.27), (7.338, 6.281, 46.12), (7.139, 6.111, 46.96), (6.885, 5.894, 47.76), (6.579, 5.632, 48.54), (6.223, 5.327, 49.27), (5.82, 4.982, 49.96), (5.372, 4.598, 50.61), (4.883, 4.18, 51.2), (4.357, 3.73, 51.73), (3.798, 3.251, 52.2), (3.211, 2.748, 52.6), (2.598, 2.224, 52.93), (1.966, 1.683, 53.19), (1.319, 1.129, 53.38), (0.6621, 0.5668, 53.5), (8.111, 5.784, 44.41), (8.018, 5.718, 45.27), (7.864, 5.608, 46.12), (7.651, 5.456, 46.96), (7.379, 5.262, 47.76), (7.051, 5.028, 48.54), (6.669, 4.756, 49.27), (6.237, 4.448, 49.96), (5.757, 4.105, 50.61), (5.233, 3.732, 51.2), (4.67, 3.33, 51.73), (4.071, 2.903, 52.2), (3.441, 2.454, 52.6), (2.785, 1.986, 52.93), (2.107, 1.503, 53.19), (1.414, 1.008, 53.38), (0.7096, 0.506, 53.5), (8.492, 4.987, 45.27), (8.329, 4.891, 46.12), (8.103, 4.758, 46.96), (7.815, 4.589, 47.76), (7.468, 4.385, 48.54), (7.064, 4.148, 49.27), (6.606, 3.879, 49.96), (6.097, 3.581, 50.61), (5.543, 3.255, 51.2), (4.946, 2.904, 51.73), (4.312, 2.532, 52.2), (3.644, 2.14, 52.6), (2.949, 1.732, 52.93), (2.232, 1.311, 53.19), (1.497, 0.8793, 53.38), (0.7515, 0.4413, 53.5), (8.9, 4.217, 45.27), (8.729, 4.136, 46.12), (8.492, 4.024, 46.96), (8.19, 3.881, 47.76), (7.826, 3.708, 48.54), (7.403, 3.507, 49.27), (6.923, 3.28, 49.96), (6.39, 3.028, 50.61), (5.809, 2.752, 51.2), (5.183, 2.456, 51.73), (4.518, 2.141, 52.2), (3.819, 1.81, 52.6), (3.091, 1.464, 52.93), (2.339, 1.108, 53.19), (1.569, 0.7435, 53.38), (0.7876, 0.3732, 53.5), (9.344, 3.453, 44.41), (9.237, 3.414, 45.27), (9.06, 3.348, 46.12), (8.814, 3.257, 46.96), (8.501, 3.142, 47.76), (8.123, 3.002, 48.54), (7.684, 2.839, 49.27), (7.185, 2.655, 49.96), (6.633, 2.451, 50.61), (6.029, 2.228, 51.2), (5.38, 1.988, 51.73), (4.69, 1.733, 52.2), (3.964, 1.465, 52.6), (3.208, 1.186, 52.93), (2.428, 0.8972, 53.19), (1.629, 0.6019, 53.38), (0.8175, 0.3021, 53.5), (9.503, 2.584, 45.27), (9.321, 2.534, 46.12), (9.068, 2.466, 46.96), (8.746, 2.378, 47.76), (8.357, 2.272, 48.54), (7.905, 2.149, 49.27), (7.392, 2.01, 49.96), (6.823, 1.855, 50.61), (6.203, 1.687, 51.2), (5.535, 1.505, 51.73), (4.825, 1.312, 52.2), (4.078, 1.109, 52.6), (3.3, 0.8974, 52.93), (2.497, 0.6791, 53.19), (1.676, 0.4556, 53.38), (0.841, 0.2287, 53.5), (9.694, 1.734, 45.27), (9.508, 1.701, 46.12), (9.25, 1.655, 46.96), (8.921, 1.596, 47.76), (8.525, 1.525, 48.54), (8.064, 1.442, 49.27), (7.541, 1.349, 49.96), (6.961, 1.245, 50.61), (6.327, 1.132, 51.2), (5.646, 1.01, 51.73), (4.922, 0.8804, 52.2), (4.16, 0.7441, 52.6), (3.367, 0.6022, 52.93), (2.548, 0.4557, 53.19), (1.709, 0.3058, 53.38), (0.8579, 0.1535, 53.5), (9.923, 0.8804, 44.41), (9.81, 0.8704, 45.27), (9.621, 0.8537, 46.12), (9.36, 0.8305, 46.96), (9.028, 0.801, 47.76), (8.626, 0.7654, 48.54), (8.159, 0.724, 49.27), (7.63, 0.677, 49.96), (7.043, 0.625, 50.61), (6.403, 0.5681, 51.2), (5.713, 0.5069, 51.73), (4.98, 0.4419, 52.2), (4.21, 0.3735, 52.6), (3.407, 0.3023, 52.93), (2.578, 0.2288, 53.19), (1.73, 0.1535, 53.38), (0.8681, 0.07704, 53.5), (-1.697e-05, 1.477e-05, 23.54)], [], [(0, 1, 2), (3, 4, 2), (2, 4, 5), (2, 5, 0), (6, 7, 2), (2, 7, 8), (2, 8, 3), (9, 10, 2), (2, 10, 11), (2, 11, 6), (12, 13, 2), (2, 13, 14), (2, 14, 9), (15, 16, 2), (2, 16, 17), (2, 17, 12), (18, 19, 2), (2, 19, 20), (2, 20, 15), (21, 22, 2), (2, 22, 23), (2, 23, 18), (24, 25, 2), (2, 25, 26), (2, 26, 21), (27, 28, 2), (2, 28, 29), (2, 29, 24), (30, 31, 2), (2, 31, 32), (2, 32, 27), (33, 34, 2), (2, 34, 35), (2, 35, 30), (36, 37, 2), (2, 37, 38), (2, 38, 33), (1, 39, 2), (2, 39, 40), (2, 40, 36), (41, 5, 42), (42, 5, 4), (42, 4, 43), (43, 4, 3), (43, 3, 44), (44, 3, 8), (44, 8, 45), (45, 8, 7), (45, 7, 46), (46, 7, 6), (46, 6, 47), (47, 6, 11), (47, 11, 48), (48, 11, 10), (48, 10, 49), (49, 10, 9), (49, 9, 50), (50, 9, 14), (50, 14, 51), (51, 14, 13), (51, 13, 52), (52, 13, 12), (52, 12, 53), (53, 12, 17), (53, 17, 54), (54, 17, 16), (54, 16, 55), (55, 16, 15), (55, 15, 56), (56, 15, 20), (56, 20, 57), (57, 20, 19), (57, 19, 58), (58, 19, 18), (58, 18, 59), (59, 18, 23), (59, 23, 60), (60, 23, 22), (60, 22, 61), (61, 22, 21), (61, 21, 62), (62, 21, 26), (62, 26, 63), (63, 26, 25), (63, 25, 64), (64, 25, 24), (64, 24, 65), (65, 24, 29), (65, 29, 66), (66, 29, 28), (66, 28, 67), (67, 28, 27), (67, 27, 68), (68, 27, 32), (68, 32, 69), (69, 32, 31), (69, 31, 70), (70, 31, 30), (70, 30, 71), (71, 30, 35), (71, 35, 72), (72, 35, 34), (72, 34, 73), (73, 34, 33), (73, 33, 74), (74, 33, 38), (74, 38, 75), (75, 38, 37), (75, 37, 76), (76, 37, 36), (76, 36, 77), (77, 36, 40), (77, 40, 78), (78, 40, 39), (78, 39, 79), (79, 39, 1), (79, 1, 80), (80, 1, 0), (80, 0, 41), (41, 0, 5), (61, 62, 81), (58, 59, 81), (81, 59, 60), (81, 60, 61), (55, 56, 81), (81, 56, 57), (81, 57, 58), (52, 53, 81), (81, 53, 54), (81, 54, 55), (49, 50, 81), (81, 50, 51), (81, 51, 52), (46, 47, 81), (81, 47, 48), (81, 48, 49), (43, 44, 81), (81, 44, 45), (81, 45, 46), (80, 41, 81), (81, 41, 42), (81, 42, 43), (77, 78, 81), (81, 78, 79), (81, 79, 80), (74, 75, 81), (81, 75, 76), (81, 76, 77), (71, 72, 81), (81, 72, 73), (81, 73, 74), (68, 69, 81), (81, 69, 70), (81, 70, 71), (65, 66, 81), (81, 66, 67), (81, 67, 68), (62, 63, 81), (81, 63, 64), (81, 64, 65), (82, 83, 84), (85, 86, 87), (87, 86, 83), (87, 83, 88), (88, 83, 82), (85, 89, 86), (86, 89, 90), (86, 90, 91), (92, 93, 94), (94, 93, 91), (94, 91, 95), (95, 91, 90), (92, 96, 93), (93, 96, 97), (93, 97, 98), (97, 99, 98), (98, 99, 100), (98, 100, 101), (100, 102, 101), (101, 102, 103), (101, 103, 104), (104, 103, 105), (104, 105, 106), (106, 105, 107), (106, 107, 108), (109, 110, 111), (111, 110, 106), (111, 106, 112), (112, 106, 108), (109, 113, 110), (110, 113, 114), (110, 114, 115), (116, 117, 118), (118, 117, 115), (118, 115, 119), (119, 115, 114), (116, 120, 117), (117, 120, 121), (117, 121, 122), (121, 123, 122), (122, 123, 124), (122, 124, 125), (126, 127, 128), (128, 127, 125), (128, 125, 129), (129, 125, 124), (126, 130, 127), (127, 130, 131), (127, 131, 132), (133, 134, 135), (135, 134, 132), (135, 132, 136), (136, 132, 131), (133, 137, 134), (134, 137, 138), (134, 138, 139), (138, 140, 139), (139, 140, 141), (139, 141, 142), (141, 143, 142), (142, 143, 144), (142, 144, 145), (145, 144, 146), (145, 146, 147), (147, 146, 148), (147, 148, 149), (150, 151, 152), (152, 151, 147), (152, 147, 153), (153, 147, 149), (150, 154, 151), (151, 154, 155), (151, 155, 156), (157, 158, 159), (159, 158, 156), (159, 156, 160), (160, 156, 155), (157, 161, 158), (158, 161, 162), (158, 162, 163), (162, 164, 163), (163, 164, 165), (163, 165, 166), (165, 167, 166), (166, 167, 168), (166, 168, 169), (169, 168, 170), (169, 170, 171), (171, 170, 172), (171, 172, 173), (174, 175, 176), (176, 175, 171), (176, 171, 177), (177, 171, 173), (174, 178, 175), (175, 178, 179), (175, 179, 180), (181, 182, 183), (183, 182, 180), (183, 180, 184), (184, 180, 179), (181, 185, 182), (182, 185, 186), (182, 186, 187), (186, 188, 187), (187, 188, 189), (187, 189, 190), (191, 192, 193), (193, 192, 190), (193, 190, 194), (194, 190, 189), (191, 195, 192), (192, 195, 196), (192, 196, 197), (198, 199, 200), (200, 199, 197), (200, 197, 201), (201, 197, 196), (198, 202, 199), (199, 202, 203), (199, 203, 204), (203, 205, 204), (204, 205, 206), (204, 206, 207), (206, 208, 207), (207, 208, 209), (207, 209, 210), (210, 209, 211), (210, 211, 212), (212, 211, 213), (212, 213, 214), (215, 216, 217), (217, 216, 212), (217, 212, 218), (218, 212, 214), (215, 219, 216), (216, 219, 220), (216, 220, 221), (222, 223, 224), (224, 223, 221), (224, 221, 225), (225, 221, 220), (222, 226, 223), (223, 226, 227), (223, 227, 228), (227, 229, 228), (228, 229, 230), (228, 230, 231), (230, 232, 231), (231, 232, 233), (231, 233, 234), (234, 233, 235), (234, 235, 236), (236, 235, 237), (236, 237, 238), (239, 240, 241), (241, 240, 236), (241, 236, 242), (242, 236, 238), (239, 243, 240), (240, 243, 244), (240, 244, 245), (244, 246, 245), (245, 246, 247), (245, 247, 248), (247, 249, 248), (248, 249, 250), (248, 250, 84), (84, 250, 251), (84, 251, 82), (249, 247, 252), (246, 244, 253), (239, 241, 254), (242, 238, 255), (235, 233, 256), (232, 230, 257), (229, 227, 258), (222, 224, 259), (225, 220, 260), (215, 217, 261), (218, 214, 262), (211, 209, 263), (208, 206, 264), (205, 203, 265), (198, 200, 266), (201, 196, 267), (191, 193, 268), (194, 189, 269), (188, 186, 270), (181, 183, 271), (184, 179, 272), (174, 176, 273), (177, 173, 274), (170, 168, 275), (167, 165, 276), (164, 162, 277), (157, 159, 278), (160, 155, 279), (150, 152, 280), (153, 149, 281), (146, 144, 282), (143, 141, 283), (140, 138, 284), (133, 135, 285), (136, 131, 286), (126, 128, 287), (129, 124, 288), (123, 121, 289), (116, 118, 290), (119, 114, 291), (109, 111, 292), (112, 108, 293), (105, 103, 294), (102, 100, 295), (99, 97, 296), (92, 94, 297), (95, 90, 298), (85, 87, 299), (88, 82, 300), (301, 302, 303), (303, 302, 304), (305, 304, 302), (305, 302, 306), (306, 302, 301), (306, 301, 307), (308, 304, 305), (308, 305, 309), (309, 305, 306), (309, 306, 310), (310, 306, 307), (310, 307, 311), (312, 304, 308), (312, 308, 313), (313, 308, 309), (313, 309, 314), (314, 309, 310), (314, 310, 315), (315, 310, 311), (315, 311, 316), (317, 304, 312), (317, 312, 318), (318, 312, 313), (318, 313, 319), (319, 313, 314), (319, 314, 320), (320, 314, 315), (320, 315, 321), (321, 315, 316), (321, 316, 322), (323, 304, 317), (323, 317, 324), (324, 317, 318), (324, 318, 325), (325, 318, 319), (325, 319, 326), (326, 319, 320), (326, 320, 327), (327, 320, 321), (327, 321, 328), (328, 321, 322), (328, 322, 329), (330, 304, 323), (330, 323, 331), (331, 323, 324), (331, 324, 332), (332, 324, 325), (332, 325, 333), (333, 325, 326), (333, 326, 334), (334, 326, 327), (334, 327, 335), (335, 327, 328), (335, 328, 336), (336, 328, 329), (336, 329, 337), (338, 304, 330), (338, 330, 339), (339, 330, 331), (339, 331, 340), (340, 331, 332), (340, 332, 341), (341, 332, 333), (341, 333, 342), (342, 333, 334), (342, 334, 343), (343, 334, 335), (343, 335, 344), (344, 335, 336), (344, 336, 345), (345, 336, 337), (345, 337, 346), (347, 304, 338), (347, 338, 348), (348, 338, 339), (348, 339, 349), (349, 339, 340), (349, 340, 350), (350, 340, 341), (350, 341, 351), (351, 341, 342), (351, 342, 352), (352, 342, 343), (352, 343, 353), (353, 343, 344), (353, 344, 354), (354, 344, 345), (354, 345, 355), (355, 345, 346), (355, 346, 356), (357, 304, 347), (357, 347, 358), (358, 347, 348), (358, 348, 359), (359, 348, 349), (359, 349, 360), (360, 349, 350), (360, 350, 361), (361, 350, 351), (361, 351, 362), (362, 351, 352), (362, 352, 363), (363, 352, 353), (363, 353, 364), (364, 353, 354), (364, 354, 365), (365, 354, 355), (365, 355, 366), (366, 355, 356), (366, 356, 367), (368, 304, 357), (368, 357, 369), (369, 357, 358), (369, 358, 370), (370, 358, 359), (370, 359, 371), (371, 359, 360), (371, 360, 372), (372, 360, 361), (372, 361, 373), (373, 361, 362), (373, 362, 374), (374, 362, 363), (374, 363, 375), (375, 363, 364), (375, 364, 376), (376, 364, 365), (376, 365, 377), (377, 365, 366), (377, 366, 378), (378, 366, 367), (378, 367, 379), (380, 304, 368), (380, 368, 381), (381, 368, 369), (381, 369, 382), (382, 369, 370), (382, 370, 383), (383, 370, 371), (383, 371, 384), (384, 371, 372), (384, 372, 385), (385, 372, 373), (385, 373, 386), (386, 373, 374), (386, 374, 387), (387, 374, 375), (387, 375, 388), (388, 375, 376), (388, 376, 389), (389, 376, 377), (389, 377, 390), (390, 377, 378), (390, 378, 391), (391, 378, 379), (391, 379, 392), (393, 304, 380), (393, 380, 394), (394, 380, 381), (394, 381, 395), (395, 381, 382), (395, 382, 396), (396, 382, 383), (396, 383, 397), (397, 383, 384), (397, 384, 398), (398, 384, 385), (398, 385, 399), (399, 385, 386), (399, 386, 400), (400, 386, 387), (400, 387, 401), (401, 387, 388), (401, 388, 402), (402, 388, 389), (402, 389, 403), (403, 389, 390), (403, 390, 404), (404, 390, 391), (404, 391, 405), (405, 391, 392), (405, 392, 406), (407, 304, 393), (407, 393, 408), (408, 393, 394), (408, 394, 409), (409, 394, 395), (409, 395, 410), (410, 395, 396), (410, 396, 411), (411, 396, 397), (411, 397, 412), (412, 397, 398), (412, 398, 413), (413, 398, 399), (413, 399, 414), (414, 399, 400), (414, 400, 415), (415, 400, 401), (415, 401, 416), (416, 401, 402), (416, 402, 417), (417, 402, 403), (417, 403, 418), (418, 403, 404), (418, 404, 419), (419, 404, 405), (419, 405, 420), (420, 405, 406), (420, 406, 421), (82, 251, 300), (300, 251, 422), (300, 422, 423), (423, 422, 424), (423, 424, 425), (87, 88, 299), (299, 88, 300), (299, 300, 426), (426, 300, 423), (426, 423, 427), (427, 423, 425), (427, 425, 428), (89, 85, 429), (429, 85, 299), (429, 299, 430), (430, 299, 426), (430, 426, 431), (431, 426, 427), (431, 427, 432), (432, 427, 428), (432, 428, 433), (90, 89, 298), (298, 89, 429), (298, 429, 434), (434, 429, 430), (434, 430, 435), (435, 430, 431), (435, 431, 436), (436, 431, 432), (436, 432, 437), (437, 432, 433), (437, 433, 438), (94, 95, 297), (297, 95, 298), (297, 298, 439), (439, 298, 434), (439, 434, 440), (440, 434, 435), (440, 435, 441), (441, 435, 436), (441, 436, 442), (442, 436, 437), (442, 437, 443), (443, 437, 438), (443, 438, 444), (96, 92, 445), (445, 92, 297), (445, 297, 446), (446, 297, 439), (446, 439, 447), (447, 439, 440), (447, 440, 448), (448, 440, 441), (448, 441, 449), (449, 441, 442), (449, 442, 450), (450, 442, 443), (450, 443, 451), (451, 443, 444), (451, 444, 452), (97, 96, 296), (296, 96, 445), (296, 445, 453), (453, 445, 446), (453, 446, 454), (454, 446, 447), (454, 447, 455), (455, 447, 448), (455, 448, 456), (456, 448, 449), (456, 449, 457), (457, 449, 450), (457, 450, 458), (458, 450, 451), (458, 451, 459), (459, 451, 452), (459, 452, 460), (100, 99, 295), (295, 99, 296), (295, 296, 461), (461, 296, 453), (461, 453, 462), (462, 453, 454), (462, 454, 463), (463, 454, 455), (463, 455, 464), (464, 455, 456), (464, 456, 465), (465, 456, 457), (465, 457, 466), (466, 457, 458), (466, 458, 467), (467, 458, 459), (467, 459, 468), (468, 459, 460), (468, 460, 469), (103, 102, 294), (294, 102, 295), (294, 295, 470), (470, 295, 461), (470, 461, 471), (471, 461, 462), (471, 462, 472), (472, 462, 463), (472, 463, 473), (473, 463, 464), (473, 464, 474), (474, 464, 465), (474, 465, 475), (475, 465, 466), (475, 466, 476), (476, 466, 467), (476, 467, 477), (477, 467, 468), (477, 468, 478), (478, 468, 469), (478, 469, 479), (107, 105, 480), (480, 105, 294), (480, 294, 481), (481, 294, 470), (481, 470, 482), (482, 470, 471), (482, 471, 483), (483, 471, 472), (483, 472, 484), (484, 472, 473), (484, 473, 485), (485, 473, 474), (485, 474, 486), (486, 474, 475), (486, 475, 487), (487, 475, 476), (487, 476, 488), (488, 476, 477), (488, 477, 489), (489, 477, 478), (489, 478, 490), (490, 478, 479), (490, 479, 491), (108, 107, 293), (293, 107, 480), (293, 480, 492), (492, 480, 481), (492, 481, 493), (493, 481, 482), (493, 482, 494), (494, 482, 483), (494, 483, 495), (495, 483, 484), (495, 484, 496), (496, 484, 485), (496, 485, 497), (497, 485, 486), (497, 486, 498), (498, 486, 487), (498, 487, 499), (499, 487, 488), (499, 488, 500), (500, 488, 489), (500, 489, 501), (501, 489, 490), (501, 490, 502), (502, 490, 491), (502, 491, 503), (111, 112, 292), (292, 112, 293), (292, 293, 504), (504, 293, 492), (504, 492, 505), (505, 492, 493), (505, 493, 506), (506, 493, 494), (506, 494, 507), (507, 494, 495), (507, 495, 508), (508, 495, 496), (508, 496, 509), (509, 496, 497), (509, 497, 510), (510, 497, 498), (510, 498, 511), (511, 498, 499), (511, 499, 512), (512, 499, 500), (512, 500, 513), (513, 500, 501), (513, 501, 514), (514, 501, 502), (514, 502, 515), (515, 502, 503), (515, 503, 516), (113, 109, 517), (517, 109, 292), (517, 292, 518), (518, 292, 504), (518, 504, 519), (519, 504, 505), (519, 505, 520), (520, 505, 506), (520, 506, 521), (521, 506, 507), (521, 507, 522), (522, 507, 508), (522, 508, 523), (523, 508, 509), (523, 509, 524), (524, 509, 510), (524, 510, 525), (525, 510, 511), (525, 511, 526), (526, 511, 512), (526, 512, 527), (527, 512, 513), (527, 513, 528), (528, 513, 514), (528, 514, 529), (529, 514, 515), (529, 515, 530), (530, 515, 516), (530, 516, 531), (114, 113, 291), (291, 113, 517), (291, 517, 532), (532, 517, 518), (532, 518, 533), (533, 518, 519), (533, 519, 534), (534, 519, 520), (534, 520, 535), (535, 520, 521), (535, 521, 536), (536, 521, 522), (536, 522, 537), (537, 522, 523), (537, 523, 538), (538, 523, 524), (538, 524, 539), (539, 524, 525), (539, 525, 540), (540, 525, 526), (540, 526, 541), (541, 526, 527), (541, 527, 542), (542, 527, 528), (542, 528, 543), (543, 528, 529), (543, 529, 544), (544, 529, 530), (544, 530, 545), (545, 530, 531), (545, 531, 546), (118, 119, 290), (290, 119, 291), (290, 291, 547), (547, 291, 532), (547, 532, 548), (548, 532, 533), (548, 533, 549), (549, 533, 534), (549, 534, 550), (550, 534, 535), (550, 535, 551), (551, 535, 536), (551, 536, 552), (552, 536, 537), (552, 537, 553), (553, 537, 538), (553, 538, 554), (554, 538, 539), (554, 539, 555), (555, 539, 540), (555, 540, 556), (556, 540, 541), (556, 541, 557), (557, 541, 542), (557, 542, 558), (558, 542, 543), (558, 543, 559), (559, 543, 544), (559, 544, 560), (560, 544, 545), (560, 545, 561), (561, 545, 546), (561, 546, 562), (120, 116, 563), (563, 116, 290), (563, 290, 564), (564, 290, 547), (564, 547, 565), (565, 547, 548), (565, 548, 566), (566, 548, 549), (566, 549, 567), (567, 549, 550), (567, 550, 568), (568, 550, 551), (568, 551, 569), (569, 551, 552), (569, 552, 570), (570, 552, 553), (570, 553, 571), (571, 553, 554), (571, 554, 572), (572, 554, 555), (572, 555, 573), (573, 555, 556), (573, 556, 574), (574, 556, 557), (574, 557, 575), (575, 557, 558), (575, 558, 576), (576, 558, 559), (576, 559, 577), (577, 559, 560), (577, 560, 578), (578, 560, 561), (578, 561, 579), (579, 561, 562), (121, 120, 289), (289, 120, 563), (289, 563, 580), (580, 563, 564), (580, 564, 581), (581, 564, 565), (581, 565, 582), (582, 565, 566), (582, 566, 583), (583, 566, 567), (583, 567, 584), (584, 567, 568), (584, 568, 585), (585, 568, 569), (585, 569, 586), (586, 569, 570), (586, 570, 587), (587, 570, 571), (587, 571, 588), (588, 571, 572), (588, 572, 589), (589, 572, 573), (589, 573, 590), (590, 573, 574), (590, 574, 591), (591, 574, 575), (591, 575, 592), (592, 575, 576), (592, 576, 593), (593, 576, 577), (593, 577, 594), (594, 577, 578), (594, 578, 595), (595, 578, 579), (595, 579, 304), (562, 304, 579), (424, 421, 425), (425, 421, 406), (425, 406, 428), (428, 406, 392), (428, 392, 433), (433, 392, 379), (433, 379, 438), (438, 379, 367), (438, 367, 444), (444, 367, 356), (444, 356, 452), (452, 356, 346), (452, 346, 460), (460, 346, 337), (460, 337, 469), (469, 337, 329), (469, 329, 479), (479, 329, 322), (479, 322, 491), (491, 322, 316), (491, 316, 503), (503, 316, 311), (503, 311, 516), (516, 311, 307), (516, 307, 531), (531, 307, 301), (531, 301, 546), (546, 301, 303), (546, 303, 562), (562, 303, 304), (124, 123, 288), (288, 123, 289), (288, 289, 596), (596, 289, 580), (596, 580, 597), (597, 580, 581), (597, 581, 598), (598, 581, 582), (598, 582, 599), (599, 582, 583), (599, 583, 600), (600, 583, 584), (600, 584, 601), (601, 584, 585), (601, 585, 602), (602, 585, 586), (602, 586, 603), (603, 586, 587), (603, 587, 604), (604, 587, 588), (604, 588, 605), (605, 588, 589), (605, 589, 606), (606, 589, 590), (606, 590, 607), (607, 590, 591), (607, 591, 608), (608, 591, 592), (608, 592, 609), (609, 592, 593), (609, 593, 610), (610, 593, 594), (610, 594, 611), (611, 594, 595), (611, 595, 304), (128, 129, 287), (287, 129, 288), (287, 288, 612), (612, 288, 596), (612, 596, 613), (613, 596, 597), (613, 597, 614), (614, 597, 598), (614, 598, 615), (615, 598, 599), (615, 599, 616), (616, 599, 600), (616, 600, 617), (617, 600, 601), (617, 601, 618), (618, 601, 602), (618, 602, 619), (619, 602, 603), (619, 603, 620), (620, 603, 604), (620, 604, 621), (621, 604, 605), (621, 605, 622), (622, 605, 606), (622, 606, 623), (623, 606, 607), (623, 607, 624), (624, 607, 608), (624, 608, 625), (625, 608, 609), (625, 609, 626), (626, 609, 610), (626, 610, 627), (627, 610, 611), (627, 611, 304), (130, 126, 628), (628, 126, 287), (628, 287, 629), (629, 287, 612), (629, 612, 630), (630, 612, 613), (630, 613, 631), (631, 613, 614), (631, 614, 632), (632, 614, 615), (632, 615, 633), (633, 615, 616), (633, 616, 634), (634, 616, 617), (634, 617, 635), (635, 617, 618), (635, 618, 636), (636, 618, 619), (636, 619, 637), (637, 619, 620), (637, 620, 638), (638, 620, 621), (638, 621, 639), (639, 621, 622), (639, 622, 640), (640, 622, 623), (640, 623, 641), (641, 623, 624), (641, 624, 642), (642, 624, 625), (642, 625, 643), (643, 625, 626), (643, 626, 644), (644, 626, 627), (644, 627, 304), (131, 130, 286), (286, 130, 628), (286, 628, 645), (645, 628, 629), (645, 629, 646), (646, 629, 630), (646, 630, 647), (647, 630, 631), (647, 631, 648), (648, 631, 632), (648, 632, 649), (649, 632, 633), (649, 633, 650), (650, 633, 634), (650, 634, 651), (651, 634, 635), (651, 635, 652), (652, 635, 636), (652, 636, 653), (653, 636, 637), (653, 637, 654), (654, 637, 638), (654, 638, 655), (655, 638, 639), (655, 639, 656), (656, 639, 640), (656, 640, 657), (657, 640, 641), (657, 641, 658), (658, 641, 642), (658, 642, 659), (659, 642, 643), (659, 643, 660), (660, 643, 644), (660, 644, 304), (135, 136, 285), (285, 136, 286), (285, 286, 661), (661, 286, 645), (661, 645, 662), (662, 645, 646), (662, 646, 663), (663, 646, 647), (663, 647, 664), (664, 647, 648), (664, 648, 665), (665, 648, 649), (665, 649, 666), (666, 649, 650), (666, 650, 667), (667, 650, 651), (667, 651, 668), (668, 651, 652), (668, 652, 669), (669, 652, 653), (669, 653, 670), (670, 653, 654), (670, 654, 671), (671, 654, 655), (671, 655, 672), (672, 655, 656), (672, 656, 673), (673, 656, 657), (673, 657, 674), (674, 657, 658), (674, 658, 675), (675, 658, 659), (675, 659, 676), (676, 659, 660), (676, 660, 304), (137, 133, 677), (677, 133, 285), (677, 285, 678), (678, 285, 661), (678, 661, 679), (679, 661, 662), (679, 662, 680), (680, 662, 663), (680, 663, 681), (681, 663, 664), (681, 664, 682), (682, 664, 665), (682, 665, 683), (683, 665, 666), (683, 666, 684), (684, 666, 667), (684, 667, 685), (685, 667, 668), (685, 668, 686), (686, 668, 669), (686, 669, 687), (687, 669, 670), (687, 670, 688), (688, 670, 671), (688, 671, 689), (689, 671, 672), (689, 672, 690), (690, 672, 673), (690, 673, 691), (691, 673, 674), (691, 674, 692), (692, 674, 675), (692, 675, 693), (693, 675, 676), (693, 676, 304), (138, 137, 284), (284, 137, 677), (284, 677, 694), (694, 677, 678), (694, 678, 695), (695, 678, 679), (695, 679, 696), (696, 679, 680), (696, 680, 697), (697, 680, 681), (697, 681, 698), (698, 681, 682), (698, 682, 699), (699, 682, 683), (699, 683, 700), (700, 683, 684), (700, 684, 701), (701, 684, 685), (701, 685, 702), (702, 685, 686), (702, 686, 703), (703, 686, 687), (703, 687, 704), (704, 687, 688), (704, 688, 705), (705, 688, 689), (705, 689, 706), (706, 689, 690), (706, 690, 707), (707, 690, 691), (707, 691, 708), (708, 691, 692), (708, 692, 709), (709, 692, 693), (709, 693, 304), (141, 140, 283), (283, 140, 284), (283, 284, 710), (710, 284, 694), (710, 694, 711), (711, 694, 695), (711, 695, 712), (712, 695, 696), (712, 696, 713), (713, 696, 697), (713, 697, 714), (714, 697, 698), (714, 698, 715), (715, 698, 699), (715, 699, 716), (716, 699, 700), (716, 700, 717), (717, 700, 701), (717, 701, 718), (718, 701, 702), (718, 702, 719), (719, 702, 703), (719, 703, 720), (720, 703, 704), (720, 704, 721), (721, 704, 705), (721, 705, 722), (722, 705, 706), (722, 706, 723), (723, 706, 707), (723, 707, 724), (724, 707, 708), (724, 708, 725), (725, 708, 709), (725, 709, 304), (144, 143, 282), (282, 143, 283), (282, 283, 726), (726, 283, 710), (726, 710, 727), (727, 710, 711), (727, 711, 728), (728, 711, 712), (728, 712, 729), (729, 712, 713), (729, 713, 730), (730, 713, 714), (730, 714, 731), (731, 714, 715), (731, 715, 732), (732, 715, 716), (732, 716, 733), (733, 716, 717), (733, 717, 734), (734, 717, 718), (734, 718, 735), (735, 718, 719), (735, 719, 736), (736, 719, 720), (736, 720, 737), (737, 720, 721), (737, 721, 738), (738, 721, 722), (738, 722, 739), (739, 722, 723), (739, 723, 740), (740, 723, 724), (740, 724, 741), (741, 724, 725), (741, 725, 304), (148, 146, 742), (742, 146, 282), (742, 282, 743), (743, 282, 726), (743, 726, 744), (744, 726, 727), (744, 727, 745), (745, 727, 728), (745, 728, 746), (746, 728, 729), (746, 729, 747), (747, 729, 730), (747, 730, 748), (748, 730, 731), (748, 731, 749), (749, 731, 732), (749, 732, 750), (750, 732, 733), (750, 733, 751), (751, 733, 734), (751, 734, 752), (752, 734, 735), (752, 735, 753), (753, 735, 736), (753, 736, 754), (754, 736, 737), (754, 737, 755), (755, 737, 738), (755, 738, 756), (756, 738, 739), (756, 739, 757), (757, 739, 740), (757, 740, 758), (758, 740, 741), (758, 741, 304), (149, 148, 281), (281, 148, 742), (281, 742, 759), (759, 742, 743), (759, 743, 760), (760, 743, 744), (760, 744, 761), (761, 744, 745), (761, 745, 762), (762, 745, 746), (762, 746, 763), (763, 746, 747), (763, 747, 764), (764, 747, 748), (764, 748, 765), (765, 748, 749), (765, 749, 766), (766, 749, 750), (766, 750, 767), (767, 750, 751), (767, 751, 768), (768, 751, 752), (768, 752, 769), (769, 752, 753), (769, 753, 770), (770, 753, 754), (770, 754, 771), (771, 754, 755), (771, 755, 772), (772, 755, 756), (772, 756, 773), (773, 756, 757), (773, 757, 774), (774, 757, 758), (774, 758, 304), (152, 153, 280), (280, 153, 281), (280, 281, 775), (775, 281, 759), (775, 759, 776), (776, 759, 760), (776, 760, 777), (777, 760, 761), (777, 761, 778), (778, 761, 762), (778, 762, 779), (779, 762, 763), (779, 763, 780), (780, 763, 764), (780, 764, 781), (781, 764, 765), (781, 765, 782), (782, 765, 766), (782, 766, 783), (783, 766, 767), (783, 767, 784), (784, 767, 768), (784, 768, 785), (785, 768, 769), (785, 769, 786), (786, 769, 770), (786, 770, 787), (787, 770, 771), (787, 771, 788), (788, 771, 772), (788, 772, 789), (789, 772, 773), (789, 773, 790), (790, 773, 774), (790, 774, 304), (154, 150, 791), (791, 150, 280), (791, 280, 792), (792, 280, 775), (792, 775, 793), (793, 775, 776), (793, 776, 794), (794, 776, 777), (794, 777, 795), (795, 777, 778), (795, 778, 796), (796, 778, 779), (796, 779, 797), (797, 779, 780), (797, 780, 798), (798, 780, 781), (798, 781, 799), (799, 781, 782), (799, 782, 800), (800, 782, 783), (800, 783, 801), (801, 783, 784), (801, 784, 802), (802, 784, 785), (802, 785, 803), (803, 785, 786), (803, 786, 804), (804, 786, 787), (804, 787, 805), (805, 787, 788), (805, 788, 806), (806, 788, 789), (806, 789, 807), (807, 789, 790), (807, 790, 304), (155, 154, 279), (279, 154, 791), (279, 791, 808), (808, 791, 792), (808, 792, 809), (809, 792, 793), (809, 793, 810), (810, 793, 794), (810, 794, 811), (811, 794, 795), (811, 795, 812), (812, 795, 796), (812, 796, 813), (813, 796, 797), (813, 797, 814), (814, 797, 798), (814, 798, 815), (815, 798, 799), (815, 799, 816), (816, 799, 800), (816, 800, 817), (817, 800, 801), (817, 801, 818), (818, 801, 802), (818, 802, 819), (819, 802, 803), (819, 803, 820), (820, 803, 804), (820, 804, 821), (821, 804, 805), (821, 805, 822), (822, 805, 806), (822, 806, 823), (823, 806, 807), (823, 807, 304), (159, 160, 278), (278, 160, 279), (278, 279, 824), (824, 279, 808), (824, 808, 825), (825, 808, 809), (825, 809, 826), (826, 809, 810), (826, 810, 827), (827, 810, 811), (827, 811, 828), (828, 811, 812), (828, 812, 829), (829, 812, 813), (829, 813, 830), (830, 813, 814), (830, 814, 831), (831, 814, 815), (831, 815, 832), (832, 815, 816), (832, 816, 833), (833, 816, 817), (833, 817, 834), (834, 817, 818), (834, 818, 835), (835, 818, 819), (835, 819, 836), (836, 819, 820), (836, 820, 837), (837, 820, 821), (837, 821, 838), (838, 821, 822), (838, 822, 839), (839, 822, 823), (839, 823, 304), (161, 157, 840), (840, 157, 278), (840, 278, 841), (841, 278, 824), (841, 824, 842), (842, 824, 825), (842, 825, 843), (843, 825, 826), (843, 826, 844), (844, 826, 827), (844, 827, 845), (845, 827, 828), (845, 828, 846), (846, 828, 829), (846, 829, 847), (847, 829, 830), (847, 830, 848), (848, 830, 831), (848, 831, 849), (849, 831, 832), (849, 832, 850), (850, 832, 833), (850, 833, 851), (851, 833, 834), (851, 834, 852), (852, 834, 835), (852, 835, 853), (853, 835, 836), (853, 836, 854), (854, 836, 837), (854, 837, 855), (855, 837, 838), (855, 838, 856), (856, 838, 839), (856, 839, 304), (162, 161, 277), (277, 161, 840), (277, 840, 857), (857, 840, 841), (857, 841, 858), (858, 841, 842), (858, 842, 859), (859, 842, 843), (859, 843, 860), (860, 843, 844), (860, 844, 861), (861, 844, 845), (861, 845, 862), (862, 845, 846), (862, 846, 863), (863, 846, 847), (863, 847, 864), (864, 847, 848), (864, 848, 865), (865, 848, 849), (865, 849, 866), (866, 849, 850), (866, 850, 867), (867, 850, 851), (867, 851, 868), (868, 851, 852), (868, 852, 869), (869, 852, 853), (869, 853, 870), (870, 853, 854), (870, 854, 871), (871, 854, 855), (871, 855, 872), (872, 855, 856), (872, 856, 304), (165, 164, 276), (276, 164, 277), (276, 277, 873), (873, 277, 857), (873, 857, 874), (874, 857, 858), (874, 858, 875), (875, 858, 859), (875, 859, 876), (876, 859, 860), (876, 860, 877), (877, 860, 861), (877, 861, 878), (878, 861, 862), (878, 862, 879), (879, 862, 863), (879, 863, 880), (880, 863, 864), (880, 864, 881), (881, 864, 865), (881, 865, 882), (882, 865, 866), (882, 866, 883), (883, 866, 867), (883, 867, 884), (884, 867, 868), (884, 868, 885), (885, 868, 869), (885, 869, 886), (886, 869, 870), (886, 870, 887), (887, 870, 871), (887, 871, 888), (888, 871, 872), (888, 872, 304), (168, 167, 275), (275, 167, 276), (275, 276, 889), (889, 276, 873), (889, 873, 890), (890, 873, 874), (890, 874, 891), (891, 874, 875), (891, 875, 892), (892, 875, 876), (892, 876, 893), (893, 876, 877), (893, 877, 894), (894, 877, 878), (894, 878, 895), (895, 878, 879), (895, 879, 896), (896, 879, 880), (896, 880, 897), (897, 880, 881), (897, 881, 898), (898, 881, 882), (898, 882, 899), (899, 882, 883), (899, 883, 900), (900, 883, 884), (900, 884, 901), (901, 884, 885), (901, 885, 902), (902, 885, 886), (902, 886, 903), (903, 886, 887), (903, 887, 904), (904, 887, 888), (904, 888, 304), (172, 170, 905), (905, 170, 275), (905, 275, 906), (906, 275, 889), (906, 889, 907), (907, 889, 890), (907, 890, 908), (908, 890, 891), (908, 891, 909), (909, 891, 892), (909, 892, 910), (910, 892, 893), (910, 893, 911), (911, 893, 894), (911, 894, 912), (912, 894, 895), (912, 895, 913), (913, 895, 896), (913, 896, 914), (914, 896, 897), (914, 897, 915), (915, 897, 898), (915, 898, 916), (916, 898, 899), (916, 899, 917), (917, 899, 900), (917, 900, 918), (918, 900, 901), (918, 901, 919), (919, 901, 902), (919, 902, 920), (920, 902, 903), (920, 903, 921), (921, 903, 904), (921, 904, 304), (173, 172, 274), (274, 172, 905), (274, 905, 922), (922, 905, 906), (922, 906, 923), (923, 906, 907), (923, 907, 924), (924, 907, 908), (924, 908, 925), (925, 908, 909), (925, 909, 926), (926, 909, 910), (926, 910, 927), (927, 910, 911), (927, 911, 928), (928, 911, 912), (928, 912, 929), (929, 912, 913), (929, 913, 930), (930, 913, 914), (930, 914, 931), (931, 914, 915), (931, 915, 932), (932, 915, 916), (932, 916, 933), (933, 916, 917), (933, 917, 934), (934, 917, 918), (934, 918, 935), (935, 918, 919), (935, 919, 936), (936, 919, 920), (936, 920, 937), (937, 920, 921), (937, 921, 304), (176, 177, 273), (273, 177, 274), (273, 274, 938), (938, 274, 922), (938, 922, 939), (939, 922, 923), (939, 923, 940), (940, 923, 924), (940, 924, 941), (941, 924, 925), (941, 925, 942), (942, 925, 926), (942, 926, 943), (943, 926, 927), (943, 927, 944), (944, 927, 928), (944, 928, 945), (945, 928, 929), (945, 929, 946), (946, 929, 930), (946, 930, 947), (947, 930, 931), (947, 931, 948), (948, 931, 932), (948, 932, 949), (949, 932, 933), (949, 933, 950), (950, 933, 934), (950, 934, 951), (951, 934, 935), (951, 935, 952), (952, 935, 936), (952, 936, 953), (953, 936, 937), (953, 937, 304), (178, 174, 954), (954, 174, 273), (954, 273, 955), (955, 273, 938), (955, 938, 956), (956, 938, 939), (956, 939, 957), (957, 939, 940), (957, 940, 958), (958, 940, 941), (958, 941, 959), (959, 941, 942), (959, 942, 960), (960, 942, 943), (960, 943, 961), (961, 943, 944), (961, 944, 962), (962, 944, 945), (962, 945, 963), (963, 945, 946), (963, 946, 964), (964, 946, 947), (964, 947, 965), (965, 947, 948), (965, 948, 966), (966, 948, 949), (966, 949, 967), (967, 949, 950), (967, 950, 968), (968, 950, 951), (968, 951, 969), (969, 951, 952), (969, 952, 970), (970, 952, 953), (970, 953, 304), (179, 178, 272), (272, 178, 954), (272, 954, 971), (971, 954, 955), (971, 955, 972), (972, 955, 956), (972, 956, 973), (973, 956, 957), (973, 957, 974), (974, 957, 958), (974, 958, 975), (975, 958, 959), (975, 959, 976), (976, 959, 960), (976, 960, 977), (977, 960, 961), (977, 961, 978), (978, 961, 962), (978, 962, 979), (979, 962, 963), (979, 963, 980), (980, 963, 964), (980, 964, 981), (981, 964, 965), (981, 965, 982), (982, 965, 966), (982, 966, 983), (983, 966, 967), (983, 967, 984), (984, 967, 968), (984, 968, 985), (985, 968, 969), (985, 969, 986), (986, 969, 970), (986, 970, 304), (183, 184, 271), (271, 184, 272), (271, 272, 987), (987, 272, 971), (987, 971, 988), (988, 971, 972), (988, 972, 989), (989, 972, 973), (989, 973, 990), (990, 973, 974), (990, 974, 991), (991, 974, 975), (991, 975, 992), (992, 975, 976), (992, 976, 993), (993, 976, 977), (993, 977, 994), (994, 977, 978), (994, 978, 995), (995, 978, 979), (995, 979, 996), (996, 979, 980), (996, 980, 997), (997, 980, 981), (997, 981, 998), (998, 981, 982), (998, 982, 999), (999, 982, 983), (999, 983, 1000), (1000, 983, 984), (1000, 984, 1001), (1001, 984, 985), (1001, 985, 1002), (1002, 985, 986), (1002, 986, 304), (185, 181, 1003), (1003, 181, 271), (1003, 271, 1004), (1004, 271, 987), (1004, 987, 1005), (1005, 987, 988), (1005, 988, 1006), (1006, 988, 989), (1006, 989, 1007), (1007, 989, 990), (1007, 990, 1008), (1008, 990, 991), (1008, 991, 1009), (1009, 991, 992), (1009, 992, 1010), (1010, 992, 993), (1010, 993, 1011), (1011, 993, 994), (1011, 994, 1012), (1012, 994, 995), (1012, 995, 1013), (1013, 995, 996), (1013, 996, 1014), (1014, 996, 997), (1014, 997, 1015), (1015, 997, 998), (1015, 998, 1016), (1016, 998, 999), (1016, 999, 1017), (1017, 999, 1000), (1017, 1000, 1018), (1018, 1000, 1001), (1018, 1001, 1019), (1019, 1001, 1002), (1019, 1002, 304), (186, 185, 270), (270, 185, 1003), (270, 1003, 1020), (1020, 1003, 1004), (1020, 1004, 1021), (1021, 1004, 1005), (1021, 1005, 1022), (1022, 1005, 1006), (1022, 1006, 1023), (1023, 1006, 1007), (1023, 1007, 1024), (1024, 1007, 1008), (1024, 1008, 1025), (1025, 1008, 1009), (1025, 1009, 1026), (1026, 1009, 1010), (1026, 1010, 1027), (1027, 1010, 1011), (1027, 1011, 1028), (1028, 1011, 1012), (1028, 1012, 1029), (1029, 1012, 1013), (1029, 1013, 1030), (1030, 1013, 1014), (1030, 1014, 1031), (1031, 1014, 1015), (1031, 1015, 1032), (1032, 1015, 1016), (1032, 1016, 1033), (1033, 1016, 1017), (1033, 1017, 1034), (1034, 1017, 1018), (1034, 1018, 1035), (1035, 1018, 1019), (1035, 1019, 304), (189, 188, 269), (269, 188, 270), (269, 270, 1036), (1036, 270, 1020), (1036, 1020, 1037), (1037, 1020, 1021), (1037, 1021, 1038), (1038, 1021, 1022), (1038, 1022, 1039), (1039, 1022, 1023), (1039, 1023, 1040), (1040, 1023, 1024), (1040, 1024, 1041), (1041, 1024, 1025), (1041, 1025, 1042), (1042, 1025, 1026), (1042, 1026, 1043), (1043, 1026, 1027), (1043, 1027, 1044), (1044, 1027, 1028), (1044, 1028, 1045), (1045, 1028, 1029), (1045, 1029, 1046), (1046, 1029, 1030), (1046, 1030, 1047), (1047, 1030, 1031), (1047, 1031, 1048), (1048, 1031, 1032), (1048, 1032, 1049), (1049, 1032, 1033), (1049, 1033, 1050), (1050, 1033, 1034), (1050, 1034, 1051), (1051, 1034, 1035), (1051, 1035, 304), (193, 194, 268), (268, 194, 269), (268, 269, 1052), (1052, 269, 1036), (1052, 1036, 1053), (1053, 1036, 1037), (1053, 1037, 1054), (1054, 1037, 1038), (1054, 1038, 1055), (1055, 1038, 1039), (1055, 1039, 1056), (1056, 1039, 1040), (1056, 1040, 1057), (1057, 1040, 1041), (1057, 1041, 1058), (1058, 1041, 1042), (1058, 1042, 1059), (1059, 1042, 1043), (1059, 1043, 1060), (1060, 1043, 1044), (1060, 1044, 1061), (1061, 1044, 1045), (1061, 1045, 1062), (1062, 1045, 1046), (1062, 1046, 1063), (1063, 1046, 1047), (1063, 1047, 1064), (1064, 1047, 1048), (1064, 1048, 1065), (1065, 1048, 1049), (1065, 1049, 1066), (1066, 1049, 1050), (1066, 1050, 1067), (1067, 1050, 1051), (1067, 1051, 304), (195, 191, 1068), (1068, 191, 268), (1068, 268, 1069), (1069, 268, 1052), (1069, 1052, 1070), (1070, 1052, 1053), (1070, 1053, 1071), (1071, 1053, 1054), (1071, 1054, 1072), (1072, 1054, 1055), (1072, 1055, 1073), (1073, 1055, 1056), (1073, 1056, 1074), (1074, 1056, 1057), (1074, 1057, 1075), (1075, 1057, 1058), (1075, 1058, 1076), (1076, 1058, 1059), (1076, 1059, 1077), (1077, 1059, 1060), (1077, 1060, 1078), (1078, 1060, 1061), (1078, 1061, 1079), (1079, 1061, 1062), (1079, 1062, 1080), (1080, 1062, 1063), (1080, 1063, 1081), (1081, 1063, 1064), (1081, 1064, 1082), (1082, 1064, 1065), (1082, 1065, 1083), (1083, 1065, 1066), (1083, 1066, 1084), (1084, 1066, 1067), (1084, 1067, 304), (196, 195, 267), (267, 195, 1068), (267, 1068, 1085), (1085, 1068, 1069), (1085, 1069, 1086), (1086, 1069, 1070), (1086, 1070, 1087), (1087, 1070, 1071), (1087, 1071, 1088), (1088, 1071, 1072), (1088, 1072, 1089), (1089, 1072, 1073), (1089, 1073, 1090), (1090, 1073, 1074), (1090, 1074, 1091), (1091, 1074, 1075), (1091, 1075, 1092), (1092, 1075, 1076), (1092, 1076, 1093), (1093, 1076, 1077), (1093, 1077, 1094), (1094, 1077, 1078), (1094, 1078, 1095), (1095, 1078, 1079), (1095, 1079, 1096), (1096, 1079, 1080), (1096, 1080, 1097), (1097, 1080, 1081), (1097, 1081, 1098), (1098, 1081, 1082), (1098, 1082, 1099), (1099, 1082, 1083), (1099, 1083, 1100), (1100, 1083, 1084), (1100, 1084, 304), (200, 201, 266), (266, 201, 267), (266, 267, 1101), (1101, 267, 1085), (1101, 1085, 1102), (1102, 1085, 1086), (1102, 1086, 1103), (1103, 1086, 1087), (1103, 1087, 1104), (1104, 1087, 1088), (1104, 1088, 1105), (1105, 1088, 1089), (1105, 1089, 1106), (1106, 1089, 1090), (1106, 1090, 1107), (1107, 1090, 1091), (1107, 1091, 1108), (1108, 1091, 1092), (1108, 1092, 1109), (1109, 1092, 1093), (1109, 1093, 1110), (1110, 1093, 1094), (1110, 1094, 1111), (1111, 1094, 1095), (1111, 1095, 1112), (1112, 1095, 1096), (1112, 1096, 1113), (1113, 1096, 1097), (1113, 1097, 1114), (1114, 1097, 1098), (1114, 1098, 1115), (1115, 1098, 1099), (1115, 1099, 1116), (1116, 1099, 1100), (1116, 1100, 304), (202, 198, 1117), (1117, 198, 266), (1117, 266, 1118), (1118, 266, 1101), (1118, 1101, 1119), (1119, 1101, 1102), (1119, 1102, 1120), (1120, 1102, 1103), (1120, 1103, 1121), (1121, 1103, 1104), (1121, 1104, 1122), (1122, 1104, 1105), (1122, 1105, 1123), (1123, 1105, 1106), (1123, 1106, 1124), (1124, 1106, 1107), (1124, 1107, 1125), (1125, 1107, 1108), (1125, 1108, 1126), (1126, 1108, 1109), (1126, 1109, 1127), (1127, 1109, 1110), (1127, 1110, 1128), (1128, 1110, 1111), (1128, 1111, 1129), (1129, 1111, 1112), (1129, 1112, 1130), (1130, 1112, 1113), (1130, 1113, 1131), (1131, 1113, 1114), (1131, 1114, 1132), (1132, 1114, 1115), (1132, 1115, 1133), (1133, 1115, 1116), (1133, 1116, 304), (203, 202, 265), (265, 202, 1117), (265, 1117, 1134), (1134, 1117, 1118), (1134, 1118, 1135), (1135, 1118, 1119), (1135, 1119, 1136), (1136, 1119, 1120), (1136, 1120, 1137), (1137, 1120, 1121), (1137, 1121, 1138), (1138, 1121, 1122), (1138, 1122, 1139), (1139, 1122, 1123), (1139, 1123, 1140), (1140, 1123, 1124), (1140, 1124, 1141), (1141, 1124, 1125), (1141, 1125, 1142), (1142, 1125, 1126), (1142, 1126, 1143), (1143, 1126, 1127), (1143, 1127, 1144), (1144, 1127, 1128), (1144, 1128, 1145), (1145, 1128, 1129), (1145, 1129, 1146), (1146, 1129, 1130), (1146, 1130, 1147), (1147, 1130, 1131), (1147, 1131, 1148), (1148, 1131, 1132), (1148, 1132, 1149), (1149, 1132, 1133), (1149, 1133, 304), (206, 205, 264), (264, 205, 265), (264, 265, 1150), (1150, 265, 1134), (1150, 1134, 1151), (1151, 1134, 1135), (1151, 1135, 1152), (1152, 1135, 1136), (1152, 1136, 1153), (1153, 1136, 1137), (1153, 1137, 1154), (1154, 1137, 1138), (1154, 1138, 1155), (1155, 1138, 1139), (1155, 1139, 1156), (1156, 1139, 1140), (1156, 1140, 1157), (1157, 1140, 1141), (1157, 1141, 1158), (1158, 1141, 1142), (1158, 1142, 1159), (1159, 1142, 1143), (1159, 1143, 1160), (1160, 1143, 1144), (1160, 1144, 1161), (1161, 1144, 1145), (1161, 1145, 1162), (1162, 1145, 1146), (1162, 1146, 1163), (1163, 1146, 1147), (1163, 1147, 1164), (1164, 1147, 1148), (1164, 1148, 1165), (1165, 1148, 1149), (1165, 1149, 304), (209, 208, 263), (263, 208, 264), (263, 264, 1166), (1166, 264, 1150), (1166, 1150, 1167), (1167, 1150, 1151), (1167, 1151, 1168), (1168, 1151, 1152), (1168, 1152, 1169), (1169, 1152, 1153), (1169, 1153, 1170), (1170, 1153, 1154), (1170, 1154, 1171), (1171, 1154, 1155), (1171, 1155, 1172), (1172, 1155, 1156), (1172, 1156, 1173), (1173, 1156, 1157), (1173, 1157, 1174), (1174, 1157, 1158), (1174, 1158, 1175), (1175, 1158, 1159), (1175, 1159, 1176), (1176, 1159, 1160), (1176, 1160, 1177), (1177, 1160, 1161), (1177, 1161, 1178), (1178, 1161, 1162), (1178, 1162, 1179), (1179, 1162, 1163), (1179, 1163, 1180), (1180, 1163, 1164), (1180, 1164, 1181), (1181, 1164, 1165), (1181, 1165, 304), (213, 211, 1182), (1182, 211, 263), (1182, 263, 1183), (1183, 263, 1166), (1183, 1166, 1184), (1184, 1166, 1167), (1184, 1167, 1185), (1185, 1167, 1168), (1185, 1168, 1186), (1186, 1168, 1169), (1186, 1169, 1187), (1187, 1169, 1170), (1187, 1170, 1188), (1188, 1170, 1171), (1188, 1171, 1189), (1189, 1171, 1172), (1189, 1172, 1190), (1190, 1172, 1173), (1190, 1173, 1191), (1191, 1173, 1174), (1191, 1174, 1192), (1192, 1174, 1175), (1192, 1175, 1193), (1193, 1175, 1176), (1193, 1176, 1194), (1194, 1176, 1177), (1194, 1177, 1195), (1195, 1177, 1178), (1195, 1178, 1196), (1196, 1178, 1179), (1196, 1179, 1197), (1197, 1179, 1180), (1197, 1180, 1198), (1198, 1180, 1181), (1198, 1181, 304), (214, 213, 262), (262, 213, 1182), (262, 1182, 1199), (1199, 1182, 1183), (1199, 1183, 1200), (1200, 1183, 1184), (1200, 1184, 1201), (1201, 1184, 1185), (1201, 1185, 1202), (1202, 1185, 1186), (1202, 1186, 1203), (1203, 1186, 1187), (1203, 1187, 1204), (1204, 1187, 1188), (1204, 1188, 1205), (1205, 1188, 1189), (1205, 1189, 1206), (1206, 1189, 1190), (1206, 1190, 1207), (1207, 1190, 1191), (1207, 1191, 1208), (1208, 1191, 1192), (1208, 1192, 1209), (1209, 1192, 1193), (1209, 1193, 1210), (1210, 1193, 1194), (1210, 1194, 1211), (1211, 1194, 1195), (1211, 1195, 1212), (1212, 1195, 1196), (1212, 1196, 1213), (1213, 1196, 1197), (1213, 1197, 1214), (1214, 1197, 1198), (1214, 1198, 304), (217, 218, 261), (261, 218, 262), (261, 262, 1215), (1215, 262, 1199), (1215, 1199, 1216), (1216, 1199, 1200), (1216, 1200, 1217), (1217, 1200, 1201), (1217, 1201, 1218), (1218, 1201, 1202), (1218, 1202, 1219), (1219, 1202, 1203), (1219, 1203, 1220), (1220, 1203, 1204), (1220, 1204, 1221), (1221, 1204, 1205), (1221, 1205, 1222), (1222, 1205, 1206), (1222, 1206, 1223), (1223, 1206, 1207), (1223, 1207, 1224), (1224, 1207, 1208), (1224, 1208, 1225), (1225, 1208, 1209), (1225, 1209, 1226), (1226, 1209, 1210), (1226, 1210, 1227), (1227, 1210, 1211), (1227, 1211, 1228), (1228, 1211, 1212), (1228, 1212, 1229), (1229, 1212, 1213), (1229, 1213, 1230), (1230, 1213, 1214), (1230, 1214, 304), (219, 215, 1231), (1231, 215, 261), (1231, 261, 1232), (1232, 261, 1215), (1232, 1215, 1233), (1233, 1215, 1216), (1233, 1216, 1234), (1234, 1216, 1217), (1234, 1217, 1235), (1235, 1217, 1218), (1235, 1218, 1236), (1236, 1218, 1219), (1236, 1219, 1237), (1237, 1219, 1220), (1237, 1220, 1238), (1238, 1220, 1221), (1238, 1221, 1239), (1239, 1221, 1222), (1239, 1222, 1240), (1240, 1222, 1223), (1240, 1223, 1241), (1241, 1223, 1224), (1241, 1224, 1242), (1242, 1224, 1225), (1242, 1225, 1243), (1243, 1225, 1226), (1243, 1226, 1244), (1244, 1226, 1227), (1244, 1227, 1245), (1245, 1227, 1228), (1245, 1228, 1246), (1246, 1228, 1229), (1246, 1229, 1247), (1247, 1229, 1230), (1247, 1230, 304), (220, 219, 260), (260, 219, 1231), (260, 1231, 1248), (1248, 1231, 1232), (1248, 1232, 1249), (1249, 1232, 1233), (1249, 1233, 1250), (1250, 1233, 1234), (1250, 1234, 1251), (1251, 1234, 1235), (1251, 1235, 1252), (1252, 1235, 1236), (1252, 1236, 1253), (1253, 1236, 1237), (1253, 1237, 1254), (1254, 1237, 1238), (1254, 1238, 1255), (1255, 1238, 1239), (1255, 1239, 1256), (1256, 1239, 1240), (1256, 1240, 1257), (1257, 1240, 1241), (1257, 1241, 1258), (1258, 1241, 1242), (1258, 1242, 1259), (1259, 1242, 1243), (1259, 1243, 1260), (1260, 1243, 1244), (1260, 1244, 1261), (1261, 1244, 1245), (1261, 1245, 1262), (1262, 1245, 1246), (1262, 1246, 1263), (1263, 1246, 1247), (1263, 1247, 304), (224, 225, 259), (259, 225, 260), (259, 260, 1264), (1264, 260, 1248), (1264, 1248, 1265), (1265, 1248, 1249), (1265, 1249, 1266), (1266, 1249, 1250), (1266, 1250, 1267), (1267, 1250, 1251), (1267, 1251, 1268), (1268, 1251, 1252), (1268, 1252, 1269), (1269, 1252, 1253), (1269, 1253, 1270), (1270, 1253, 1254), (1270, 1254, 1271), (1271, 1254, 1255), (1271, 1255, 1272), (1272, 1255, 1256), (1272, 1256, 1273), (1273, 1256, 1257), (1273, 1257, 1274), (1274, 1257, 1258), (1274, 1258, 1275), (1275, 1258, 1259), (1275, 1259, 1276), (1276, 1259, 1260), (1276, 1260, 1277), (1277, 1260, 1261), (1277, 1261, 1278), (1278, 1261, 1262), (1278, 1262, 1279), (1279, 1262, 1263), (1279, 1263, 304), (226, 222, 1280), (1280, 222, 259), (1280, 259, 1281), (1281, 259, 1264), (1281, 1264, 1282), (1282, 1264, 1265), (1282, 1265, 1283), (1283, 1265, 1266), (1283, 1266, 1284), (1284, 1266, 1267), (1284, 1267, 1285), (1285, 1267, 1268), (1285, 1268, 1286), (1286, 1268, 1269), (1286, 1269, 1287), (1287, 1269, 1270), (1287, 1270, 1288), (1288, 1270, 1271), (1288, 1271, 1289), (1289, 1271, 1272), (1289, 1272, 1290), (1290, 1272, 1273), (1290, 1273, 1291), (1291, 1273, 1274), (1291, 1274, 1292), (1292, 1274, 1275), (1292, 1275, 1293), (1293, 1275, 1276), (1293, 1276, 1294), (1294, 1276, 1277), (1294, 1277, 1295), (1295, 1277, 1278), (1295, 1278, 1296), (1296, 1278, 1279), (1296, 1279, 304), (227, 226, 258), (258, 226, 1280), (258, 1280, 1297), (1297, 1280, 1281), (1297, 1281, 1298), (1298, 1281, 1282), (1298, 1282, 1299), (1299, 1282, 1283), (1299, 1283, 1300), (1300, 1283, 1284), (1300, 1284, 1301), (1301, 1284, 1285), (1301, 1285, 1302), (1302, 1285, 1286), (1302, 1286, 1303), (1303, 1286, 1287), (1303, 1287, 1304), (1304, 1287, 1288), (1304, 1288, 1305), (1305, 1288, 1289), (1305, 1289, 1306), (1306, 1289, 1290), (1306, 1290, 1307), (1307, 1290, 1291), (1307, 1291, 1308), (1308, 1291, 1292), (1308, 1292, 1309), (1309, 1292, 1293), (1309, 1293, 1310), (1310, 1293, 1294), (1310, 1294, 1311), (1311, 1294, 1295), (1311, 1295, 1312), (1312, 1295, 1296), (1312, 1296, 304), (230, 229, 257), (257, 229, 258), (257, 258, 1313), (1313, 258, 1297), (1313, 1297, 1314), (1314, 1297, 1298), (1314, 1298, 1315), (1315, 1298, 1299), (1315, 1299, 1316), (1316, 1299, 1300), (1316, 1300, 1317), (1317, 1300, 1301), (1317, 1301, 1318), (1318, 1301, 1302), (1318, 1302, 1319), (1319, 1302, 1303), (1319, 1303, 1320), (1320, 1303, 1304), (1320, 1304, 1321), (1321, 1304, 1305), (1321, 1305, 1322), (1322, 1305, 1306), (1322, 1306, 1323), (1323, 1306, 1307), (1323, 1307, 1324), (1324, 1307, 1308), (1324, 1308, 1325), (1325, 1308, 1309), (1325, 1309, 1326), (1326, 1309, 1310), (1326, 1310, 1327), (1327, 1310, 1311), (1327, 1311, 1328), (1328, 1311, 1312), (1328, 1312, 304), (233, 232, 256), (256, 232, 257), (256, 257, 1329), (1329, 257, 1313), (1329, 1313, 1330), (1330, 1313, 1314), (1330, 1314, 1331), (1331, 1314, 1315), (1331, 1315, 1332), (1332, 1315, 1316), (1332, 1316, 1333), (1333, 1316, 1317), (1333, 1317, 1334), (1334, 1317, 1318), (1334, 1318, 1335), (1335, 1318, 1319), (1335, 1319, 1336), (1336, 1319, 1320), (1336, 1320, 1337), (1337, 1320, 1321), (1337, 1321, 1338), (1338, 1321, 1322), (1338, 1322, 1339), (1339, 1322, 1323), (1339, 1323, 1340), (1340, 1323, 1324), (1340, 1324, 1341), (1341, 1324, 1325), (1341, 1325, 1342), (1342, 1325, 1326), (1342, 1326, 1343), (1343, 1326, 1327), (1343, 1327, 1344), (1344, 1327, 1328), (1344, 1328, 304), (237, 235, 1345), (1345, 235, 256), (1345, 256, 1346), (1346, 256, 1329), (1346, 1329, 1347), (1347, 1329, 1330), (1347, 1330, 1348), (1348, 1330, 1331), (1348, 1331, 1349), (1349, 1331, 1332), (1349, 1332, 1350), (1350, 1332, 1333), (1350, 1333, 1351), (1351, 1333, 1334), (1351, 1334, 1352), (1352, 1334, 1335), (1352, 1335, 1353), (1353, 1335, 1336), (1353, 1336, 1354), (1354, 1336, 1337), (1354, 1337, 1355), (1355, 1337, 1338), (1355, 1338, 1356), (1356, 1338, 1339), (1356, 1339, 1357), (1357, 1339, 1340), (1357, 1340, 1358), (1358, 1340, 1341), (1358, 1341, 1359), (1359, 1341, 1342), (1359, 1342, 1360), (1360, 1342, 1343), (1360, 1343, 1361), (1361, 1343, 1344), (1361, 1344, 304), (238, 237, 255), (255, 237, 1345), (255, 1345, 1362), (1362, 1345, 1346), (1362, 1346, 1363), (1363, 1346, 1347), (1363, 1347, 1364), (1364, 1347, 1348), (1364, 1348, 1365), (1365, 1348, 1349), (1365, 1349, 1366), (1366, 1349, 1350), (1366, 1350, 1367), (1367, 1350, 1351), (1367, 1351, 1368), (1368, 1351, 1352), (1368, 1352, 1369), (1369, 1352, 1353), (1369, 1353, 1370), (1370, 1353, 1354), (1370, 1354, 1371), (1371, 1354, 1355), (1371, 1355, 1372), (1372, 1355, 1356), (1372, 1356, 1373), (1373, 1356, 1357), (1373, 1357, 1374), (1374, 1357, 1358), (1374, 1358, 1375), (1375, 1358, 1359), (1375, 1359, 1376), (1376, 1359, 1360), (1376, 1360, 1377), (1377, 1360, 1361), (1377, 1361, 304), (241, 242, 254), (254, 242, 255), (254, 255, 1378), (1378, 255, 1362), (1378, 1362, 1379), (1379, 1362, 1363), (1379, 1363, 1380), (1380, 1363, 1364), (1380, 1364, 1381), (1381, 1364, 1365), (1381, 1365, 1382), (1382, 1365, 1366), (1382, 1366, 1383), (1383, 1366, 1367), (1383, 1367, 1384), (1384, 1367, 1368), (1384, 1368, 1385), (1385, 1368, 1369), (1385, 1369, 1386), (1386, 1369, 1370), (1386, 1370, 1387), (1387, 1370, 1371), (1387, 1371, 1388), (1388, 1371, 1372), (1388, 1372, 1389), (1389, 1372, 1373), (1389, 1373, 1390), (1390, 1373, 1374), (1390, 1374, 1391), (1391, 1374, 1375), (1391, 1375, 1392), (1392, 1375, 1376), (1392, 1376, 1393), (1393, 1376, 1377), (1393, 1377, 304), (243, 239, 1394), (1394, 239, 254), (1394, 254, 1395), (1395, 254, 1378), (1395, 1378, 1396), (1396, 1378, 1379), (1396, 1379, 1397), (1397, 1379, 1380), (1397, 1380, 1398), (1398, 1380, 1381), (1398, 1381, 1399), (1399, 1381, 1382), (1399, 1382, 1400), (1400, 1382, 1383), (1400, 1383, 1401), (1401, 1383, 1384), (1401, 1384, 1402), (1402, 1384, 1385), (1402, 1385, 1403), (1403, 1385, 1386), (1403, 1386, 1404), (1404, 1386, 1387), (1404, 1387, 1405), (1405, 1387, 1388), (1405, 1388, 1406), (1406, 1388, 1389), (1406, 1389, 1407), (1407, 1389, 1390), (1407, 1390, 1408), (1408, 1390, 1391), (1408, 1391, 1409), (1409, 1391, 1392), (1409, 1392, 1410), (1410, 1392, 1393), (1410, 1393, 304), (244, 243, 253), (253, 243, 1394), (253, 1394, 1411), (1411, 1394, 1395), (1411, 1395, 1412), (1412, 1395, 1396), (1412, 1396, 1413), (1413, 1396, 1397), (1413, 1397, 1414), (1414, 1397, 1398), (1414, 1398, 1415), (1415, 1398, 1399), (1415, 1399, 1416), (1416, 1399, 1400), (1416, 1400, 1417), (1417, 1400, 1401), (1417, 1401, 1418), (1418, 1401, 1402), (1418, 1402, 1419), (1419, 1402, 1403), (1419, 1403, 1420), (1420, 1403, 1404), (1420, 1404, 1421), (1421, 1404, 1405), (1421, 1405, 1422), (1422, 1405, 1406), (1422, 1406, 1423), (1423, 1406, 1407), (1423, 1407, 1424), (1424, 1407, 1408), (1424, 1408, 1425), (1425, 1408, 1409), (1425, 1409, 1426), (1426, 1409, 1410), (1426, 1410, 304), (247, 246, 252), (252, 246, 253), (252, 253, 1427), (1427, 253, 1411), (1427, 1411, 1428), (1428, 1411, 1412), (1428, 1412, 1429), (1429, 1412, 1413), (1429, 1413, 1430), (1430, 1413, 1414), (1430, 1414, 1431), (1431, 1414, 1415), (1431, 1415, 1432), (1432, 1415, 1416), (1432, 1416, 1433), (1433, 1416, 1417), (1433, 1417, 1434), (1434, 1417, 1418), (1434, 1418, 1435), (1435, 1418, 1419), (1435, 1419, 1436), (1436, 1419, 1420), (1436, 1420, 1437), (1437, 1420, 1421), (1437, 1421, 1438), (1438, 1421, 1422), (1438, 1422, 1439), (1439, 1422, 1423), (1439, 1423, 1440), (1440, 1423, 1424), (1440, 1424, 1441), (1441, 1424, 1425), (1441, 1425, 1442), (1442, 1425, 1426), (1442, 1426, 304), (250, 249, 1443), (1443, 249, 252), (1443, 252, 1444), (1444, 252, 1427), (1444, 1427, 1445), (1445, 1427, 1428), (1445, 1428, 1446), (1446, 1428, 1429), (1446, 1429, 1447), (1447, 1429, 1430), (1447, 1430, 1448), (1448, 1430, 1431), (1448, 1431, 1449), (1449, 1431, 1432), (1449, 1432, 1450), (1450, 1432, 1433), (1450, 1433, 1451), (1451, 1433, 1434), (1451, 1434, 1452), (1452, 1434, 1435), (1452, 1435, 1453), (1453, 1435, 1436), (1453, 1436, 1454), (1454, 1436, 1437), (1454, 1437, 1455), (1455, 1437, 1438), (1455, 1438, 1456), (1456, 1438, 1439), (1456, 1439, 1457), (1457, 1439, 1440), (1457, 1440, 1458), (1458, 1440, 1441), (1458, 1441, 1459), (1459, 1441, 1442), (1459, 1442, 304), (251, 250, 422), (422, 250, 1443), (422, 1443, 424), (424, 1443, 1444), (424, 1444, 421), (421, 1444, 1445), (421, 1445, 420), (420, 1445, 1446), (420, 1446, 419), (419, 1446, 1447), (419, 1447, 418), (418, 1447, 1448), (418, 1448, 417), (417, 1448, 1449), (417, 1449, 416), (416, 1449, 1450), (416, 1450, 415), (415, 1450, 1451), (415, 1451, 414), (414, 1451, 1452), (414, 1452, 413), (413, 1452, 1453), (413, 1453, 412), (412, 1453, 1454), (412, 1454, 411), (411, 1454, 1455), (411, 1455, 410), (410, 1455, 1456), (410, 1456, 409), (409, 1456, 1457), (409, 1457, 408), (408, 1457, 1458), (408, 1458, 407), (407, 1458, 1459), (407, 1459, 304), (166, 169, 1460), (166, 1460, 163), (151, 156, 1460), (1460, 156, 158), (1460, 158, 163), (142, 145, 1460), (1460, 145, 147), (1460, 147, 151), (132, 134, 1460), (1460, 134, 139), (1460, 139, 142), (122, 125, 1460), (1460, 125, 127), (1460, 127, 132), (110, 115, 1460), (1460, 115, 117), (1460, 117, 122), (101, 104, 1460), (1460, 104, 106), (1460, 106, 110), (91, 93, 1460), (1460, 93, 98), (1460, 98, 101), (84, 83, 1460), (1460, 83, 86), (1460, 86, 91), (240, 245, 1460), (1460, 245, 248), (1460, 248, 84), (231, 234, 1460), (1460, 234, 236), (1460, 236, 240), (221, 223, 1460), (1460, 223, 228), (1460, 228, 231), (210, 212, 1460), (1460, 212, 216), (1460, 216, 221), (199, 204, 1460), (1460, 204, 207), (1460, 207, 210), (190, 192, 1460), (1460, 192, 197), (1460, 197, 199), (180, 182, 1460), (1460, 182, 187), (1460, 187, 190), (169, 171, 1460), (1460, 171, 175), (1460, 175, 180)])
me_cigar_body.use_remesh_fix_poles = True
me_cigar_body.use_remesh_preserve_attributes = False
me_cigar_body.use_mirror_vertex_groups = False
me_cigar_body.update()
me_cigar_ribbon = bpy.data.meshes.new('Cigar-Ribbon')
me_cigar_ribbon.from_pydata([(-9.986, 0.5322, -5.0), (-10.0, 0.0, -5.0), (-10.0, 0.0, 5.0), (-9.986, -0.5322, 5.0), (-9.986, -0.5322, -5.0), (-9.872, -1.591, -5.0), (-9.872, -1.591, 5.0), (-9.647, -2.631, -5.0), (-9.647, -2.631, 5.0), (-9.313, -3.642, -5.0), (-9.313, -3.642, 5.0), (-8.873, -4.611, -5.0), (-8.873, -4.611, 5.0), (-8.333, -5.528, -5.0), (-8.333, -5.528, 5.0), (-7.698, -6.382, -5.0), (-7.698, -6.382, 5.0), (-6.976, -7.165, -5.0), (-6.976, -7.165, 5.0), (-6.175, -7.866, -5.0), (-6.175, -7.866, 5.0), (-5.304, -8.477, -5.0), (-5.304, -8.477, 5.0), (-4.373, -8.993, -5.0), (-4.373, -8.993, 5.0), (-3.392, -9.407, -5.0), (-3.392, -9.407, 5.0), (-2.373, -9.714, -5.0), (-2.373, -9.714, 5.0), (-1.327, -9.912, -5.0), (-1.327, -9.912, 5.0), (-0.266, -9.996, -5.0), (-0.266, -9.996, 5.0), (0.7981, -9.968, -5.0), (0.7981, -9.968, 5.0), (1.853, -9.827, -5.0), (1.853, -9.827, 5.0), (2.887, -9.574, -5.0), (2.887, -9.574, 5.0), (3.888, -9.213, -5.0), (3.888, -9.213, 5.0), (4.846, -8.748, -5.0), (4.846, -8.748, 5.0), (5.748, -8.183, -5.0), (5.748, -8.183, 5.0), (6.585, -7.526, -5.0), (6.585, -7.526, 5.0), (7.348, -6.783, -5.0), (7.348, -6.783, 5.0), (8.027, -5.964, -5.0), (8.027, -5.964, 5.0), (8.616, -5.077, -5.0), (8.616, -5.077, 5.0), (9.107, -4.132, -5.0), (9.107, -4.132, 5.0), (9.494, -3.141, -5.0), (9.494, -3.141, 5.0), (9.774, -2.114, -5.0), (9.774, -2.114, 5.0), (9.944, -1.063, -5.0), (9.944, -1.063, 5.0), (10.0, 0.0, -5.0), (10.0, 0.0, 5.0), (9.944, 1.063, -5.0), (9.944, 1.063, 5.0), (9.774, 2.114, -5.0), (9.774, 2.114, 5.0), (9.494, 3.141, -5.0), (9.494, 3.141, 5.0), (9.107, 4.132, -5.0), (9.107, 4.132, 5.0), (8.616, 5.077, -5.0), (8.616, 5.077, 5.0), (8.027, 5.964, -5.0), (8.027, 5.964, 5.0), (7.348, 6.783, -5.0), (7.348, 6.783, 5.0), (6.585, 7.526, -5.0), (6.585, 7.526, 5.0), (5.748, 8.183, -5.0), (5.748, 8.183, 5.0), (4.846, 8.748, -5.0), (4.846, 8.748, 5.0), (3.888, 9.213, -5.0), (3.888, 9.213, 5.0), (2.887, 9.574, -5.0), (2.887, 9.574, 5.0), (1.853, 9.827, -5.0), (1.853, 9.827, 5.0), (0.7981, 9.968, -5.0), (0.7981, 9.968, 5.0), (-0.266, 9.996, -5.0), (-0.266, 9.996, 5.0), (-1.327, 9.912, -5.0), (-1.327, 9.912, 5.0), (-2.373, 9.714, -5.0), (-2.373, 9.714, 5.0), (-3.392, 9.407, -5.0), (-3.392, 9.407, 5.0), (-4.373, 8.993, -5.0), (-4.373, 8.993, 5.0), (-5.304, 8.477, -5.0), (-5.304, 8.477, 5.0), (-6.175, 7.866, -5.0), (-6.175, 7.866, 5.0), (-6.976, 7.165, -5.0), (-6.976, 7.165, 5.0), (-7.698, 6.382, -5.0), (-7.698, 6.382, 5.0), (-8.333, 5.528, -5.0), (-8.333, 5.528, 5.0), (-8.873, 4.611, -5.0), (-8.873, 4.611, 5.0), (-9.313, 3.642, -5.0), (-9.313, 3.642, 5.0), (-9.647, 2.631, -5.0), (-9.647, 2.631, 5.0), (-9.872, 1.591, -5.0), (-9.872, 1.591, 5.0), (-9.986, 0.5322, 5.0), (0.0002403, 0.0, -5.0), (0.0002403, 0.0, 5.0)], [], [(0, 1, 2), (2, 1, 3), (1, 4, 3), (3, 4, 5), (3, 5, 6), (6, 5, 7), (6, 7, 8), (8, 7, 9), (8, 9, 10), (10, 9, 11), (10, 11, 12), (12, 11, 13), (12, 13, 14), (14, 13, 15), (14, 15, 16), (16, 15, 17), (16, 17, 18), (18, 17, 19), (18, 19, 20), (20, 19, 21), (20, 21, 22), (22, 21, 23), (22, 23, 24), (24, 23, 25), (24, 25, 26), (26, 25, 27), (26, 27, 28), (28, 27, 29), (28, 29, 30), (30, 29, 31), (30, 31, 32), (32, 31, 33), (32, 33, 34), (34, 33, 35), (34, 35, 36), (36, 35, 37), (36, 37, 38), (38, 37, 39), (38, 39, 40), (40, 39, 41), (40, 41, 42), (42, 41, 43), (42, 43, 44), (44, 43, 45), (44, 45, 46), (46, 45, 47), (46, 47, 48), (48, 47, 49), (48, 49, 50), (50, 49, 51), (50, 51, 52), (52, 51, 53), (52, 53, 54), (54, 53, 55), (54, 55, 56), (56, 55, 57), (56, 57, 58), (58, 57, 59), (58, 59, 60), (60, 59, 61), (60, 61, 62), (62, 61, 63), (62, 63, 64), (64, 63, 65), (64, 65, 66), (66, 65, 67), (66, 67, 68), (68, 67, 69), (68, 69, 70), (70, 69, 71), (70, 71, 72), (72, 71, 73), (72, 73, 74), (74, 73, 75), (74, 75, 76), (76, 75, 77), (76, 77, 78), (78, 77, 79), (78, 79, 80), (80, 79, 81), (80, 81, 82), (82, 81, 83), (82, 83, 84), (84, 83, 85), (84, 85, 86), (86, 85, 87), (86, 87, 88), (88, 87, 89), (88, 89, 90), (90, 89, 91), (90, 91, 92), (92, 91, 93), (92, 93, 94), (94, 93, 95), (94, 95, 96), (96, 95, 97), (96, 97, 98), (98, 97, 99), (98, 99, 100), (100, 99, 101), (100, 101, 102), (102, 101, 103), (102, 103, 104), (104, 103, 105), (104, 105, 106), (106, 105, 107), (106, 107, 108), (108, 107, 109), (108, 109, 110), (110, 109, 111), (110, 111, 112), (112, 111, 113), (112, 113, 114), (114, 113, 115), (114, 115, 116), (116, 115, 117), (116, 117, 118), (118, 117, 0), (118, 0, 119), (119, 0, 2), (5, 4, 120), (120, 4, 1), (120, 1, 0), (11, 9, 120), (120, 9, 7), (120, 7, 5), (17, 15, 120), (120, 15, 13), (120, 13, 11), (23, 21, 120), (120, 21, 19), (120, 19, 17), (29, 27, 120), (120, 27, 25), (120, 25, 23), (35, 33, 120), (120, 33, 31), (120, 31, 29), (41, 39, 120), (120, 39, 37), (120, 37, 35), (47, 45, 120), (120, 45, 43), (120, 43, 41), (53, 51, 120), (120, 51, 49), (120, 49, 47), (59, 57, 120), (120, 57, 55), (120, 55, 53), (65, 63, 120), (120, 63, 61), (120, 61, 59), (71, 69, 120), (120, 69, 67), (120, 67, 65), (77, 75, 120), (120, 75, 73), (120, 73, 71), (83, 81, 120), (120, 81, 79), (120, 79, 77), (89, 87, 120), (120, 87, 85), (120, 85, 83), (95, 93, 120), (120, 93, 91), (120, 91, 89), (101, 99, 120), (120, 99, 97), (120, 97, 95), (107, 105, 120), (120, 105, 103), (120, 103, 101), (113, 111, 120), (120, 111, 109), (120, 109, 107), (0, 117, 120), (120, 117, 115), (120, 115, 113), (118, 119, 121), (121, 119, 2), (121, 2, 3), (112, 114, 121), (121, 114, 116), (121, 116, 118), (106, 108, 121), (121, 108, 110), (121, 110, 112), (100, 102, 121), (121, 102, 104), (121, 104, 106), (94, 96, 121), (121, 96, 98), (121, 98, 100), (88, 90, 121), (121, 90, 92), (121, 92, 94), (82, 84, 121), (121, 84, 86), (121, 86, 88), (76, 78, 121), (121, 78, 80), (121, 80, 82), (70, 72, 121), (121, 72, 74), (121, 74, 76), (64, 66, 121), (121, 66, 68), (121, 68, 70), (58, 60, 121), (121, 60, 62), (121, 62, 64), (52, 54, 121), (121, 54, 56), (121, 56, 58), (46, 48, 121), (121, 48, 50), (121, 50, 52), (40, 42, 121), (121, 42, 44), (121, 44, 46), (34, 36, 121), (121, 36, 38), (121, 38, 40), (28, 30, 121), (121, 30, 32), (121, 32, 34), (22, 24, 121), (121, 24, 26), (121, 26, 28), (16, 18, 121), (121, 18, 20), (121, 20, 22), (10, 12, 121), (121, 12, 14), (121, 14, 16), (3, 6, 121), (121, 6, 8), (121, 8, 10)])
me_cigar_ribbon.use_remesh_fix_poles = True
me_cigar_ribbon.use_remesh_preserve_attributes = False
me_cigar_ribbon.use_mirror_vertex_groups = False
me_cigar_ribbon.update()

# ---- objects
ob_cigar_body = bpy.data.objects.new('Cigar-Body', me_cigar_body)
ob_cigar_ribbon = bpy.data.objects.new('Cigar-Ribbon', me_cigar_ribbon)

# ---- transforms, parenting, visibility, modifiers, constraints
ob_cigar_body.location = (0.0, 0.0, 0.0)
ob_cigar_body.lineart.crease_threshold = 0.0
ob_cigar_ribbon.parent = ob_cigar_body
ob_cigar_ribbon.matrix_parent_inverse = Matrix(((1.0, -0.0, 0.0, -47.5), (-0.0, 1.0, -0.0, -145.1), (0.0, -0.0, 1.0, -356.1), (-0.0, 0.0, -0.0, 1.0)))
ob_cigar_ribbon.location = (47.5, 145.1, 374.6)
ob_cigar_ribbon.lineart.crease_threshold = 0.0

# ---- collection membership
col_collection.objects.link(ob_cigar_body)
col_collection.objects.link(ob_cigar_ribbon)

# ---- scene / render settings (as saved in the file)
scene.frame_start = 1; scene.frame_end = 250; scene.frame_set(1)
scene.render.engine = 'BLENDER_EEVEE_NEXT'
scene.cycles.use_denoising = False
scene.cycles.samples = 128
scene.cycles.sampling_pattern = 'TABULATED_SOBOL'
scene.cycles.use_adaptive_sampling = False
scene.cycles.use_light_tree = False
scene.view_settings.view_transform = 'Filmic'
bpy.context.view_layer.update()

# ---- added for rendering (the .blend has no active camera and no usable light): camera, sun
cam_auto = bpy.data.cameras.new('AutoCamera')
cam_auto.lens = 50.0
cam_auto.sensor_width = 36.0
cam_auto.clip_end = 1687.46
ob_auto_camera = bpy.data.objects.new('AutoCamera', cam_auto)
scene.collection.objects.link(ob_auto_camera)
ob_auto_camera.location = (96.1521, -115.383, 80.4572)
ob_auto_camera.rotation_euler = (1.09748, -7.21219e-08, 0.694738)
scene.camera = ob_auto_camera
light_auto_sun = bpy.data.lights.new('AutoSun', 'SUN')
light_auto_sun.energy = 3.0
light_auto_sun.angle = 0.0523599
ob_auto_sun = bpy.data.objects.new('AutoSun', light_auto_sun)
scene.collection.objects.link(ob_auto_sun)
ob_auto_sun.rotation_euler = (0.872665, 0.174533, 0.523599)
bpy.context.view_layer.update()
